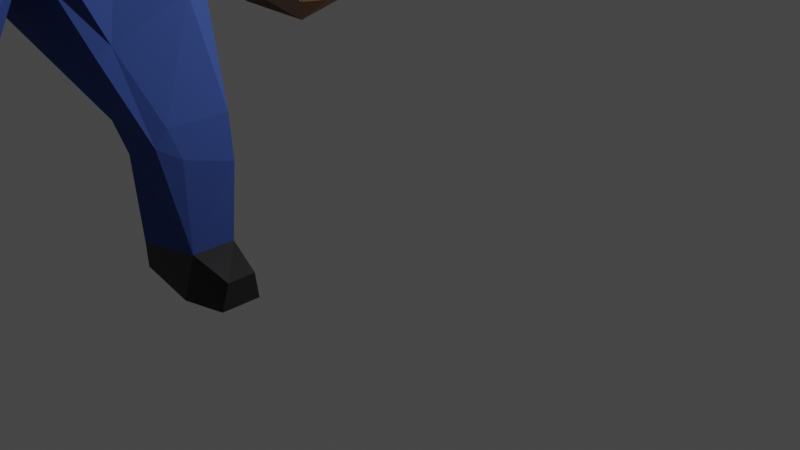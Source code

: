 # Source: Lumberman.blend  (saved by Blender 3.5.10; exported with 4.5.12 LTS)
import bpy
from mathutils import Matrix  # noqa: F401  (used for matrix-valued properties, if any)

bpy.ops.wm.read_factory_settings(use_empty=True)
scene = bpy.context.scene
scene.name = 'Scene'

# ---- collections
col_collection = bpy.data.collections.new('Collection'); scene.collection.children.link(col_collection)

# ---- materials (node trees are filled in below, after node groups)
mat_skin = bpy.data.materials.new('Skin')
mat_skin.alpha_threshold = 0.0
mat_skin.use_transparent_shadow = False
mat_skin.roughness = 0.5
mat_skin.line_color = (0.0, 0.0, 0.0, 1.0)
mat_red = bpy.data.materials.new('Red')
mat_red.alpha_threshold = 0.0
mat_red.use_transparent_shadow = False
mat_red.roughness = 0.5
mat_red.line_color = (0.0, 0.0, 0.0, 1.0)
mat_jeans = bpy.data.materials.new('Jeans')
mat_jeans.use_transparent_shadow = False
mat_leather = bpy.data.materials.new('leather')
mat_leather.use_transparent_shadow = False

# ---- material node trees
mat_skin.use_nodes = True; mat_skin.node_tree.nodes.clear()
_N = mat_skin.node_tree.nodes; _L = mat_skin.node_tree.links
n0 = _N.new('ShaderNodeOutputMaterial'); n0.name = 'Material Output'; n0.location = (300, 300)
n1 = _N.new('ShaderNodeBsdfPrincipled'); n1.name = 'Principled BSDF'; n1.location = (10, 300)
n1.distribution = 'GGX'
n1.subsurface_method = 'RANDOM_WALK_SKIN'
n1.inputs[0].default_value = (0.3672, 0.1737, 0.06964, 1.0)
n1.inputs[3].default_value = 1.45
n1.inputs[27].default_value = (0.0, 0.0, 0.0, 1.0)
n1.inputs[28].default_value = 1.0
_L.new(n1.outputs[0], n0.inputs[0])
n0.is_active_output = True
mat_red.use_nodes = True; mat_red.node_tree.nodes.clear()
_N = mat_red.node_tree.nodes; _L = mat_red.node_tree.links
n0 = _N.new('ShaderNodeOutputMaterial'); n0.name = 'Material Output'; n0.location = (300, 300)
n1 = _N.new('ShaderNodeBsdfPrincipled'); n1.name = 'Principled BSDF'; n1.location = (10, 300)
n1.distribution = 'GGX'
n1.subsurface_method = 'RANDOM_WALK_SKIN'
n1.inputs[0].default_value = (0.214, 0.015, 0.007604, 1.0)
n1.inputs[2].default_value = 1.0
n1.inputs[3].default_value = 1.45
n1.inputs[27].default_value = (0.0, 0.0, 0.0, 1.0)
n1.inputs[28].default_value = 1.0
_L.new(n1.outputs[0], n0.inputs[0])
n0.is_active_output = True
mat_jeans.use_nodes = True; mat_jeans.node_tree.nodes.clear()
_N = mat_jeans.node_tree.nodes; _L = mat_jeans.node_tree.links
n0 = _N.new('ShaderNodeBsdfPrincipled'); n0.name = 'Principled BSDF'; n0.location = (10, 300)
n0.distribution = 'GGX'
n0.subsurface_method = 'RANDOM_WALK_SKIN'
n0.inputs[0].default_value = (0.03937, 0.07794, 0.2957, 1.0)
n0.inputs[2].default_value = 1.0
n0.inputs[3].default_value = 1.45
n0.inputs[13].default_value = 0.3577
n0.inputs[27].default_value = (0.0, 0.0, 0.0, 1.0)
n0.inputs[28].default_value = 1.0
n1 = _N.new('ShaderNodeOutputMaterial'); n1.name = 'Material Output'; n1.location = (300, 300)
_L.new(n0.outputs[0], n1.inputs[0])
n1.is_active_output = True
mat_leather.use_nodes = True; mat_leather.node_tree.nodes.clear()
_N = mat_leather.node_tree.nodes; _L = mat_leather.node_tree.links
n0 = _N.new('ShaderNodeBsdfPrincipled'); n0.name = 'Principled BSDF'; n0.location = (10, 300)
n0.distribution = 'GGX'
n0.subsurface_method = 'RANDOM_WALK_SKIN'
n0.inputs[0].default_value = (0.01341, 0.01341, 0.01341, 1.0)
n0.inputs[3].default_value = 1.45
n0.inputs[27].default_value = (0.0, 0.0, 0.0, 1.0)
n0.inputs[28].default_value = 1.0
n1 = _N.new('ShaderNodeOutputMaterial'); n1.name = 'Material Output'; n1.location = (300, 300)
_L.new(n0.outputs[0], n1.inputs[0])
n1.is_active_output = True

# ---- world
world_world = bpy.data.worlds.new('World'); scene.world = world_world
world_world.use_nodes = True; world_world.node_tree.nodes.clear()
_N = world_world.node_tree.nodes; _L = world_world.node_tree.links
n0 = _N.new('ShaderNodeOutputWorld'); n0.name = 'World Output'; n0.location = (300, 300)
n1 = _N.new('ShaderNodeBackground'); n1.name = 'Background'; n1.location = (10, 300)
n1.inputs[0].default_value = (0.05088, 0.05088, 0.05088, 1.0)
_L.new(n1.outputs[0], n0.inputs[0])
n0.is_active_output = True
world_world.color = (0.05088, 0.05088, 0.05088)
world_world.use_sun_shadow = False
world_world.sun_shadow_jitter_overblur = 0.0

# ---- cameras
cam_camera = bpy.data.cameras.new('Camera')
cam_camera.clip_end = 100.0
cam_camera.ortho_scale = 7.314

# ---- lights
light_light = bpy.data.lights.new('Light', 'POINT')
light_light.transmission_factor = 0.0
light_light.energy = 1000.0
light_light.shadow_soft_size = 0.1
light_light.shadow_maximum_resolution = 0.006
light_light.use_absolute_resolution = True

# ---- meshes
me_cube_001 = bpy.data.meshes.new('Cube.001')
me_cube_001.from_pydata([(0.3561, 0.1455, 2.247), (0.6067, 0.2489, 1.95), (0.6067, 0.0, 1.859), (0.3561, -0.1455, 2.247), (0.6067, -0.2489, 1.95), (0.1953, 0.05562, 2.15), (-0.1518, 0.2301, 1.489), (0.4141, 2.384e-07, 1.817), (-0.1288, -0.002524, 1.436), (0.4279, 2.573, -3.113), (-0.4573, 2.573, -3.113), (-0.6422, 2.165, -3.389), (-0.6429, 2.38, -3.678), (0.6266, 2.399, -3.683), (-0.6416, 2.114, -3.586), (-0.361, 2.329, -3.875), (0.3141, 2.377, -3.906), (0.6335, 0.6357, 3.148), (-0.09861, 2.384e-07, 2.255), (-0.1918, 2.384e-07, 3.312), (0.6335, 0.5359, 3.559), (0.6335, 2.384e-07, 3.732), (0.5929, 2.384e-07, 2.565), (0.5929, 2.384e-07, 2.654), (0.4141, 2.384e-07, 2.565), (1.065, 2.384e-07, 3.312), (0.4141, 2.384e-07, 2.654), (0.4883, 0.1532, 2.043), (1.065, 2.384e-07, 2.411), (0.3112, 0.2692, 2.023), (0.1189, 0.3095, 2.247), (0.4278, 0.5356, 2.56), (0.5391, 0.5094, 2.406), (0.4161, 2.584, -3.115), (0.1289, 2.703, -3.13), (0.315, 2.81, -3.8), (0.315, 2.81, -3.8), (0.3147, 2.65, -3.839), (0.1317, 2.408, -3.115), (0.4016, 2.541, -3.114), (0.465, 2.178, -3.392), (0.6275, 2.283, -3.529), (0.5342, 2.204, -3.684), (0.4659, 2.127, -3.588), (-0.0678, 2.703, -3.127), (-0.4696, 2.563, -3.112), (-0.4887, 2.616, -3.738), (-0.1398, 2.81, -3.792), (-0.3617, 2.591, -3.827), (-0.2547, 2.402, -3.114), (-0.4573, 2.573, -3.113), (-0.5467, 2.286, -3.247), (0.5929, 2.384e-07, 1.817), (0.991, 0.2461, 1.722), (0.991, 2.384e-07, 1.633), (1.065, 2.384e-07, 1.711), (-0.01088, 0.282, 2.199), (0.07385, 0.313, 2.226), (-0.1918, 0.4772, 3.189), (-0.03738, 0.6357, 3.148), (-0.1918, 0.417, 3.435), (-0.03739, 0.5359, 3.559), (-0.03739, 2.384e-07, 3.732), (-0.1918, 2.384e-07, 3.57), (1.065, 0.3447, 2.408), (0.9105, 0.5094, 2.406), (0.9105, 0.6357, 3.148), (1.065, 0.4772, 3.189), (1.065, 2.384e-07, 3.57), (0.9105, 2.384e-07, 3.732), (1.065, 0.417, 3.435), (0.9105, 0.5359, 3.559), (0.991, 0.2461, 1.722), (1.065, 0.08897, 1.744), (0.1953, -0.2356, 2.15), (-0.1474, -0.2328, 1.495), (0.4279, -2.573, -3.113), (-0.4573, -2.573, -3.113), (-0.6422, -2.165, -3.389), (-0.6429, -2.38, -3.678), (0.6266, -2.399, -3.683), (-0.6416, -2.114, -3.586), (-0.361, -2.329, -3.875), (0.3141, -2.377, -3.906), (0.6335, -0.6357, 3.148), (0.6335, -0.5359, 3.559), (0.4883, -0.3332, 2.043), (0.3112, -0.2692, 2.023), (0.2588, -0.2814, 2.15), (0.4278, -0.5356, 2.56), (0.5391, -0.5094, 2.406), (0.4161, -2.584, -3.115), (0.1289, -2.703, -3.13), (0.315, -2.81, -3.8), (0.315, -2.81, -3.8), (0.3147, -2.65, -3.839), (0.1317, -2.408, -3.115), (0.4016, -2.541, -3.114), (0.465, -2.178, -3.392), (0.6275, -2.283, -3.529), (0.5342, -2.204, -3.684), (0.4659, -2.127, -3.588), (-0.0678, -2.703, -3.127), (-0.4696, -2.563, -3.112), (-0.4887, -2.616, -3.738), (-0.1398, -2.81, -3.792), (-0.3617, -2.591, -3.827), (-0.2547, -2.402, -3.114), (-0.4573, -2.573, -3.113), (-0.5467, -2.286, -3.247), (0.991, -0.2461, 1.722), (-0.0687, -0.1489, 2.277), (0.01601, -0.3175, 2.24), (0.002789, -0.5325, 1.617), (0.1318, -0.3144, 1.743), (-0.1918, -0.4772, 3.189), (-0.03738, -0.6357, 3.148), (-0.1918, -0.417, 3.435), (-0.03739, -0.5359, 3.559), (1.065, -0.3447, 2.408), (0.9105, -0.5094, 2.406), (0.9105, -0.6357, 3.148), (1.065, -0.4772, 3.189), (1.065, -0.417, 3.435), (0.9105, -0.5359, 3.559), (0.991, -0.2461, 1.722), (1.065, -0.08897, 1.744), (0.6483, 0.8059, 1.217), (-0.8328, 0.8059, 1.217), (-0.9891, 1.263, -0.1324), (0.6483, 4.768e-07, 0.8516), (-0.8328, 4.768e-07, 0.8516), (0.9812, 4.768e-07, -0.2638), (0.9065, 1.399, 0.09375), (-0.9891, 4.768e-07, -0.2465), (0.6483, 0.773, -1.281), (-0.6519, 0.7731, -1.281), (-0.6519, 4.768e-07, -1.064), (0.6483, 4.768e-07, -1.064), (0.3561, 0.1455, 2.247), (-0.524, 0.2762, 1.765), (0.4238, 4.768e-07, 2.133), (-0.4955, 4.768e-07, 1.671), (0.6483, 0.7131, -2.265), (-0.8894, 0.7166, -2.265), (-0.8894, 4.768e-07, -2.014), (0.7757, 4.768e-07, -2.014), (0.6468, 4.768e-07, -2.927), (-0.8637, 4.768e-07, -2.926), (-0.8894, 4.768e-07, -2.725), (0.7757, 4.768e-07, -2.725), (-0.6521, 1.11, -3.396), (0.6363, 0.5023, -3.65), (-0.6567, 0.504, -3.652), (0.775, 1.301, -4.287), (0.7693, 0.7823, -4.279), (0.6544, 0.8626, -5.754), (0.6544, 1.391, -5.757), (-0.03931, 1.384, -5.745), (-0.02535, 0.9613, -5.762), (-0.23, 1.247, 1.78), (0.6483, 2.008, 0.1961), (-0.7202, 2.008, 0.1961), (-0.07126, 1.299, -4.34), (0.6464, 1.124, -3.394), (0.7834, 1.319, -4.679), (0.1502, 1.302, -4.716), (0.6952, 2.397, -0.9025), (-0.7331, 2.445, -0.8773), (0.7513, 2.516, -1.593), (-0.7193, 2.564, -1.568), (0.4821, 2.471, -3.168), (-0.468, 2.632, -3.186), (-0.1395, 0.7798, -4.301), (0.6483, 0.6505, 3.109), (-0.1962, 4.768e-07, 3.128), (0.6297, 0.6361, 3.694), (1.09, 4.768e-07, 3.217), (1.01, 0.9594, -5.749), (1.01, 1.306, -5.751), (0.5537, 2.608, -0.8801), (0.2912, 2.751, -0.8801), (0.4417, 1.149, 1.655), (0.2132, 1.247, 1.78), (0.1059, 0.3346, 2.252), (0.1726, 2.365, 1.004), (0.4116, 2.228, 0.8986), (0.5661, 2.934, -1.589), (0.3305, 3.097, -1.596), (0.4258, 2.644, -3.187), (0.1319, 2.766, -3.203), (0.2708, 1.723, -0.6051), (0.4864, 1.786, -0.443), (0.52, 1.686, -0.3847), (0.4301, 1.666, -0.6294), (0.1345, 2.327, -3.178), (0.4552, 2.438, -3.168), (0.3008, 1.894, -1.064), (0.5726, 2.123, -1.061), (0.3349, 1.795, -1.786), (0.5869, 2.036, -1.758), (-0.1876, 2.75, -0.8732), (-0.5586, 2.575, -0.8742), (-0.1474, 2.369, 1.017), (-0.4822, 2.231, 0.7049), (-0.4382, 2.155, 1.053), (-0.3507, 2.184, 1.152), (-0.2213, 3.097, -1.588), (-0.5553, 2.887, -1.578), (-0.06938, 2.766, -3.2), (-0.4805, 2.623, -3.185), (-0.5887, 1.776, -0.2691), (-0.1951, 1.741, -0.4945), (0.4321, 1.116, -1.548), (0.4316, 1.301, -1.192), (0.5234, 1.014, -1.327), (-0.1934, 1.29, -1.19), (-0.5397, 1.04, -1.489), (-0.7338, 2.096, -1.733), (-0.5266, 1.759, -1.802), (-0.7331, 2.243, -0.9148), (-0.4575, 1.911, -0.9527), (-0.2759, 2.294, -3.196), (-0.483, 2.606, -3.204), (-0.1579, 0.9311, 2.04), (-0.1644, 0.566, 2.074), (-0.1962, 0.4883, 3.15), (-0.03825, 0.6505, 3.109), (-0.1962, 0.4267, 3.515), (-0.03826, 0.5483, 3.642), (-0.1962, 4.768e-07, 3.653), (0.9317, 0.6505, 3.109), (1.09, 0.4883, 3.15), (1.09, 4.768e-07, 3.653), (0.9396, 4.768e-07, 3.896), (1.09, 0.4267, 3.515), (0.9317, 0.5483, 3.642), (0.8465, 4.768e-07, 3.956), (0.6424, 0.201, 3.96), (0.6626, 4.768e-07, 3.996), (0.5971, 0.161, 3.978), (0.1636, 4.768e-07, 4.015), (0.1141, 4.768e-07, 4.008), (-0.03826, 0.1302, 3.905), (-0.1041, 4.768e-07, 3.848), (0.709, 0.7425, -1.782), (0.7927, 4.768e-07, -1.76), (-0.7632, 0.7466, -1.742), (-0.8058, 4.768e-07, -1.679), (0.7509, 4.768e-07, -1.441), (0.709, 0.7603, -1.489), (-0.6941, 0.7631, -1.456), (-0.7421, 4.768e-07, -1.425), (0.003161, 0.2809, 2.288), (-0.1762, 4.768e-07, 2.361), (0.6808, 0.638, 3.021), (-0.1636, 4.768e-07, 3.04), (1.122, 4.768e-07, 3.129), (-0.1636, 0.4758, 3.063), (-0.005662, 0.638, 3.021), (0.9643, 0.638, 3.021), (1.122, 0.4758, 3.063), (-0.1968, 0.559, 3.14), (-0.0388, 0.7212, 3.098), (0.9311, 0.7212, 3.098), (1.089, 0.559, 3.14), (-0.1968, 4.768e-07, 3.118), (0.6477, 0.7212, 3.098), (1.089, 4.768e-07, 3.207), (-0.1642, 0.5465, 3.052), (-0.006209, 0.7087, 3.011), (0.9637, 0.7087, 3.011), (1.122, 0.5465, 3.052), (-0.1642, 4.768e-07, 3.03), (0.6803, 0.7087, 3.011), (1.122, 4.768e-07, 3.119), (0.6483, -0.8059, 1.217), (-0.8328, -0.8059, 1.217), (-0.9891, -1.263, -0.1324), (0.9065, -1.399, 0.09375), (0.6483, -0.773, -1.281), (-0.6519, -0.7731, -1.281), (0.3561, -0.1455, 2.247), (-0.524, -0.2762, 1.765), (0.6483, -0.7131, -2.265), (-0.8894, -0.7166, -2.265), (-0.6521, -1.11, -3.396), (0.6363, -0.5023, -3.65), (-0.6567, -0.504, -3.652), (0.775, -1.301, -4.287), (0.7693, -0.7823, -4.279), (0.6544, -0.8626, -5.754), (0.6544, -1.391, -5.757), (-0.03931, -1.384, -5.745), (-0.02535, -0.9613, -5.762), (-0.23, -1.247, 1.78), (0.6483, -2.008, 0.1961), (-0.7202, -2.008, 0.1961), (-0.07126, -1.299, -4.34), (0.6464, -1.124, -3.394), (0.7834, -1.319, -4.679), (0.1502, -1.302, -4.716), (0.6952, -2.397, -0.9025), (-0.7331, -2.445, -0.8773), (0.7513, -2.516, -1.593), (-0.7193, -2.564, -1.568), (0.4821, -2.471, -3.168), (-0.468, -2.632, -3.186), (-0.1395, -0.7798, -4.301), (0.6483, -0.6505, 3.109), (0.6297, -0.6361, 3.694), (1.01, -0.9594, -5.749), (1.01, -1.306, -5.751), (0.5537, -2.608, -0.8801), (0.2912, -2.751, -0.8801), (0.4417, -1.149, 1.655), (0.2132, -1.247, 1.78), (0.1059, -0.3346, 2.252), (0.1726, -2.365, 1.004), (0.4116, -2.228, 0.8986), (0.5661, -2.934, -1.589), (0.3305, -3.097, -1.596), (0.4258, -2.644, -3.187), (0.1319, -2.766, -3.203), (0.2708, -1.723, -0.6051), (0.4864, -1.786, -0.443), (0.52, -1.686, -0.3847), (0.4301, -1.666, -0.6294), (0.1345, -2.327, -3.178), (0.4552, -2.438, -3.168), (0.3008, -1.894, -1.064), (0.5726, -2.123, -1.061), (0.3349, -1.795, -1.786), (0.5869, -2.036, -1.758), (-0.1876, -2.75, -0.8732), (-0.5586, -2.575, -0.8742), (-0.1474, -2.369, 1.017), (-0.4822, -2.231, 0.7049), (-0.4382, -2.155, 1.053), (-0.3507, -2.184, 1.152), (-0.2213, -3.097, -1.588), (-0.5553, -2.887, -1.578), (-0.06938, -2.766, -3.2), (-0.4805, -2.623, -3.185), (-0.5887, -1.776, -0.2691), (-0.1951, -1.741, -0.4945), (0.4321, -1.116, -1.548), (0.4316, -1.301, -1.192), (0.5234, -1.014, -1.327), (-0.1934, -1.29, -1.19), (-0.5397, -1.04, -1.489), (-0.7338, -2.096, -1.733), (-0.5266, -1.759, -1.802), (-0.7331, -2.243, -0.9148), (-0.4575, -1.911, -0.9527), (-0.2759, -2.294, -3.196), (-0.483, -2.606, -3.204), (-0.1579, -0.9311, 2.04), (-0.1644, -0.566, 2.074), (-0.1962, -0.4883, 3.15), (-0.03825, -0.6505, 3.109), (-0.1962, -0.4267, 3.515), (-0.03826, -0.5483, 3.642), (0.9317, -0.6505, 3.109), (1.09, -0.4883, 3.15), (1.09, -0.4267, 3.515), (0.9317, -0.5483, 3.642), (0.6424, -0.201, 3.96), (0.5971, -0.161, 3.978), (-0.03826, -0.1302, 3.905), (0.709, -0.7425, -1.782), (-0.7632, -0.7466, -1.742), (0.709, -0.7603, -1.489), (-0.6941, -0.7631, -1.456), (0.003161, -0.2809, 2.288), (0.6808, -0.638, 3.021), (-0.1636, -0.4758, 3.063), (-0.005662, -0.638, 3.021), (0.9643, -0.638, 3.021), (1.122, -0.4758, 3.063), (-0.1968, -0.559, 3.14), (-0.0388, -0.7212, 3.098), (0.9311, -0.7212, 3.098), (1.089, -0.559, 3.14), (0.6477, -0.7212, 3.098), (-0.1642, -0.5465, 3.052), (-0.006209, -0.7087, 3.011), (0.9637, -0.7087, 3.011), (1.122, -0.5465, 3.052), (0.6803, -0.7087, 3.011), (0.6483, 0.7131, -2.265), (-0.8894, 0.7166, -2.265), (-0.8894, 0.0, -2.014), (0.7757, 0.0, -2.014), (0.6468, 0.0, -2.927), (-0.8637, 0.0, -2.926), (-0.8894, 0.0, -2.725), (0.7757, 0.0, -2.725), (0.5152, 1.46, -4.416), (-0.6521, 1.11, -3.396), (0.6363, 0.5023, -3.65), (-0.6567, 0.504, -3.652), (0.775, 1.301, -4.287), (0.7693, 0.7823, -4.279), (0.07998, 0.8425, -4.7), (0.1861, 1.389, -5.244), (0.4574, 1.412, -5.234), (-9.871e-05, 1.312, -5.553), (-0.4797, 0.9875, -2.002), (0.4304, 1.329, -2.794), (-0.4114, 1.314, -2.792), (0.4321, 0.9142, -2.054), (-0.07126, 1.299, -4.34), (0.6464, 1.124, -3.394), (0.1628, 1.435, -4.46), (0.7834, 1.319, -4.679), (0.662, 1.341, -5.396), (0.1502, 1.302, -4.716), (0.6335, 0.3709, -3.695), (-0.6622, 0.3728, -3.697), (0.7482, 0.6852, -4.414), (-0.1395, 0.7798, -4.301), (0.008265, 0.7801, -4.439), (0.1273, 0.8836, -4.719), (0.7746, 0.8839, -4.546), (-0.05921, 0.971, -5.556), (0.6728, 0.9573, -5.384), (0.4321, 1.015, -1.801), (-0.5472, 0.9695, -1.77), (0.709, 0.7425, -1.782), (0.7927, 0.0, -1.76), (-0.7632, 0.7466, -1.742), (-0.8058, 0.0, -1.679), (0.6483, -0.7131, -2.265), (-0.8894, -0.7166, -2.265), (0.5152, -1.46, -4.416), (-0.6521, -1.11, -3.396), (0.6363, -0.5023, -3.65), (-0.6567, -0.504, -3.652), (0.775, -1.301, -4.287), (0.7693, -0.7823, -4.279), (0.07998, -0.8425, -4.7), (0.1861, -1.389, -5.244), (0.4574, -1.412, -5.234), (-9.871e-05, -1.312, -5.553), (-0.4797, -0.9875, -2.002), (0.4304, -1.329, -2.794), (-0.4114, -1.314, -2.792), (0.4321, -0.9142, -2.054), (-0.07126, -1.299, -4.34), (0.6464, -1.124, -3.394), (0.1628, -1.435, -4.46), (0.7834, -1.319, -4.679), (0.662, -1.341, -5.396), (0.1502, -1.302, -4.716), (0.6335, -0.3709, -3.695), (-0.6622, -0.3728, -3.697), (0.7482, -0.6852, -4.414), (-0.1395, -0.7798, -4.301), (0.008265, -0.7801, -4.439), (0.1273, -0.8836, -4.719), (0.7746, -0.8839, -4.546), (-0.05921, -0.971, -5.556), (0.6728, -0.9573, -5.384), (0.4321, -1.015, -1.801), (-0.5472, -0.9695, -1.77), (0.709, -0.7425, -1.782), (-0.7632, -0.7466, -1.742), (0.6544, 0.8626, -5.754), (-9.871e-05, 1.312, -5.553), (0.6544, 1.391, -5.757), (-0.03931, 1.384, -5.745), (-0.02535, 0.9613, -5.762), (0.662, 1.341, -5.396), (-0.05921, 0.971, -5.556), (0.6728, 0.9573, -5.384), (1.01, 0.9594, -5.749), (1.017, 1.028, -5.52), (1.015, 1.273, -5.515), (1.01, 1.306, -5.751), (0.4321, 1.116, -1.548), (-0.5397, 1.04, -1.489), (0.4321, 1.015, -1.801), (-0.5472, 0.9695, -1.77), (0.709, 0.7425, -1.782), (0.7927, 0.0, -1.76), (-0.7632, 0.7466, -1.742), (-0.8058, 0.0, -1.679), (0.7509, 0.0, -1.441), (0.709, 0.7603, -1.489), (-0.6941, 0.7631, -1.456), (-0.7421, 0.0, -1.425), (0.6544, -0.8626, -5.754), (-9.871e-05, -1.312, -5.553), (0.6544, -1.391, -5.757), (-0.03931, -1.384, -5.745), (-0.02535, -0.9613, -5.762), (0.662, -1.341, -5.396), (-0.05921, -0.971, -5.556), (0.6728, -0.9573, -5.384), (1.01, -0.9594, -5.749), (1.017, -1.028, -5.52), (1.015, -1.273, -5.515), (1.01, -1.306, -5.751), (0.4321, -1.116, -1.548), (-0.5397, -1.04, -1.489), (0.4321, -1.015, -1.801), (-0.5472, -0.9695, -1.77), (0.709, -0.7425, -1.782), (-0.7632, -0.7466, -1.742), (0.709, -0.7603, -1.489), (-0.6941, -0.7631, -1.456)], [(1, 2), (0, 1), (4, 2), (3, 4), (8, 6), (6, 5), (75, 74), (246, 146), (150, 147), (147, 148), (148, 149), (249, 246), (145, 248), (248, 252)], [(7, 5, 26, 24), (10, 45, 46, 12), (20, 61, 62, 21), (5, 29, 32, 65, 72, 53, 27), (40, 11, 14, 43), (9, 39, 41, 13), (33, 9, 13, 35), (48, 46, 12, 15), (13, 41, 42, 16), (51, 50, 10, 12, 11), (38, 49, 51, 11, 40), (10, 9, 13, 12), (44, 34, 36, 47), (15, 16, 42, 43, 14), (11, 12, 15, 14), (15, 12, 46, 48, 47, 36, 35, 13, 16), (12, 13, 16, 15), (13, 35, 37, 16), (25, 67, 70, 68), (32, 31, 17, 66, 65), (56, 18, 19, 58), (31, 30, 57, 59, 17), (28, 64, 67, 25), (58, 19, 63, 60), (17, 59, 61, 20), (55, 73, 64, 28), (17, 20, 71, 66), (20, 21, 69, 71), (72, 73, 55, 54, 53), (37, 36, 47, 48, 15, 14, 16), (29, 30, 31, 32), (35, 36, 37), (33, 36, 35, 34), (38, 40, 41, 39), (42, 41, 40, 43), (46, 47, 48), (46, 45, 44, 47), (49, 50, 51), (24, 26, 23, 22), (52, 27, 53, 54), (56, 58, 59, 57), (62, 61, 60, 63), (58, 60, 61, 59), (65, 66, 67, 64), (71, 69, 68, 70), (70, 67, 66, 71), (72, 65, 64, 73), (27, 52, 22, 23), (5, 27, 23, 26), (7, 24, 26, 74), (77, 79, 104, 103), (85, 21, 62, 118), (74, 86, 110, 125, 120, 90, 87), (98, 101, 81, 78), (76, 80, 99, 97), (91, 93, 80, 76), (106, 82, 79, 104), (80, 83, 100, 99), (109, 78, 79, 77, 108), (96, 98, 78, 109, 107), (77, 79, 80, 76), (102, 105, 94, 92), (82, 81, 101, 100, 83), (78, 81, 82, 79), (82, 83, 80, 93, 94, 105, 106, 104, 79), (79, 82, 83, 80), (80, 83, 95, 93), (25, 68, 123, 122), (90, 120, 121, 84, 89), (111, 115, 19, 18), (75, 114, 111, 18, 8), (89, 84, 116, 112, 88), (28, 25, 122, 119), (115, 117, 63, 19), (84, 85, 118, 116), (55, 28, 119, 126), (84, 121, 124, 85), (85, 124, 69, 21), (125, 110, 54, 55, 126), (95, 83, 81, 82, 106, 105, 94), (87, 90, 89, 88), (93, 95, 94), (91, 92, 93, 94), (96, 97, 99, 98), (100, 101, 98, 99), (104, 106, 105), (104, 105, 102, 103), (107, 109, 108), (52, 54, 110, 86), (111, 114, 113, 112), (111, 112, 116, 115), (62, 63, 117, 118), (115, 116, 118, 117), (120, 119, 122, 121), (124, 123, 68, 69), (123, 124, 121, 122), (125, 126, 119, 120), (86, 23, 22, 52), (74, 26, 23, 86), (134, 131, 128, 129), (170, 208, 210, 172), (133, 127, 130, 132), (132, 134, 137, 138), (135, 138, 249, 250), (133, 132, 138, 135), (134, 129, 136, 137), (129, 133, 135, 136), (130, 127, 139, 141), (128, 131, 142, 140), (137, 136, 251, 252), (136, 135, 250, 245, 143, 144, 247, 251), (144, 143, 164, 151), (152, 153, 173, 155), (163, 154, 165, 166), (158, 157, 156, 159), (139, 127, 182, 184), (160, 183, 185, 203, 206), (182, 127, 186), (194, 193, 133, 135, 215, 214), (197, 221, 219, 199), (128, 140, 225, 224, 160), (129, 128, 205, 204, 162), (211, 162, 168, 220), (129, 162, 211), (128, 160, 206, 205), (161, 192, 198, 167), (129, 211, 217, 136), (169, 200, 196, 171), (136, 217, 251), (201, 181, 188, 207), (180, 167, 169, 187), (168, 202, 208, 170), (199, 219, 222, 195), (218, 170, 172, 223), (162, 161, 167, 168), (191, 212, 221, 197), (161, 133, 193, 192), (220, 168, 170, 218), (167, 198, 200, 169), (207, 188, 190, 209), (167, 168, 170, 169), (186, 161, 167, 180), (128, 127, 186, 185, 203, 206, 205), (170, 169, 171, 172), (187, 169, 171, 189), (177, 232, 235, 233), (226, 175, 230, 228), (174, 227, 229, 176), (174, 176, 236, 231), (127, 133, 161, 186), (156, 157, 179, 178), (181, 185, 186, 180), (185, 183, 182, 186), (180, 187, 188, 181), (187, 189, 190, 188), (162, 204, 202, 168), (191, 192, 193, 194), (191, 197, 198, 192), (197, 199, 200, 198), (196, 200, 199, 195), (203, 204, 205, 206), (202, 204, 203, 201), (201, 207, 208, 202), (207, 209, 210, 208), (203, 185, 181, 201), (213, 214, 215), (212, 216, 217, 211), (213, 217, 216, 214), (221, 212, 211, 220), (219, 221, 220, 218), (222, 219, 218, 223), (212, 191, 194, 214, 216), (176, 229, 243, 242, 241, 240, 238), (226, 228, 229, 227), (236, 234, 233, 235), (235, 232, 231, 236), (176, 238, 237, 234, 236), (239, 240, 241), (237, 238, 240, 239), (242, 243, 244), (244, 243, 229, 228, 230), (140, 139, 184, 225), (225, 184, 224), (183, 160, 224, 184), (184, 182, 183), (250, 213, 215, 135), (254, 253, 140, 142), (253, 140, 225), (225, 184, 253), (227, 174, 267, 263), (226, 227, 263, 262), (175, 226, 262, 266), (260, 255, 274, 271), (257, 261, 272, 275), (231, 232, 265, 264), (267, 264, 271, 274), (263, 267, 274, 270), (262, 263, 270, 269), (265, 268, 275, 272), (264, 265, 272, 271), (266, 262, 269, 273), (259, 258, 269, 270), (261, 260, 271, 272), (232, 177, 268, 265), (258, 256, 273, 269), (174, 231, 264, 267), (255, 259, 270, 274), (134, 278, 277, 131), (305, 307, 343, 341), (279, 132, 130, 276), (280, 372, 249, 138), (279, 280, 138, 132), (134, 137, 281, 278), (278, 281, 280, 279), (130, 141, 282, 276), (277, 283, 142, 131), (137, 252, 373, 281), (281, 373, 371, 285, 284, 370, 372, 280), (285, 286, 299, 284), (287, 290, 308, 288), (298, 301, 300, 289), (293, 294, 291, 292), (282, 317, 315, 276), (295, 339, 336, 318, 316), (315, 319, 276), (327, 347, 348, 280, 279, 326), (330, 332, 352, 354), (277, 295, 357, 358, 283), (278, 297, 337, 338, 277), (344, 353, 303, 297), (278, 344, 297), (277, 338, 339, 295), (296, 302, 331, 325), (278, 281, 350, 344), (304, 306, 329, 333), (281, 373, 350), (334, 340, 321, 314), (313, 320, 304, 302), (303, 305, 341, 335), (332, 328, 355, 352), (351, 356, 307, 305), (297, 303, 302, 296), (324, 330, 354, 345), (296, 325, 326, 279), (353, 351, 305, 303), (302, 304, 333, 331), (340, 342, 323, 321), (302, 304, 305, 303), (319, 313, 302, 296), (277, 338, 339, 336, 318, 319, 276), (305, 307, 306, 304), (320, 322, 306, 304), (177, 233, 365, 364), (359, 361, 230, 175), (309, 310, 362, 360), (309, 363, 366, 310), (276, 319, 296, 279), (291, 311, 312, 292), (314, 313, 319, 318), (318, 319, 315, 316), (313, 314, 321, 320), (320, 321, 323, 322), (297, 303, 335, 337), (324, 327, 326, 325), (324, 325, 331, 330), (330, 331, 333, 332), (329, 328, 332, 333), (336, 339, 338, 337), (335, 334, 336, 337), (334, 335, 341, 340), (340, 341, 343, 342), (336, 334, 314, 318), (346, 348, 347), (345, 344, 350, 349), (346, 347, 349, 350), (354, 353, 344, 345), (352, 351, 353, 354), (355, 356, 351, 352), (345, 349, 347, 327, 324), (310, 367, 368, 241, 242, 369, 362), (359, 360, 362, 361), (366, 365, 233, 234), (365, 366, 363, 364), (310, 366, 234, 237, 367), (239, 241, 368), (237, 239, 368, 367), (242, 244, 369), (244, 230, 361, 362, 369), (283, 358, 317, 282), (358, 357, 317), (316, 317, 357, 295), (317, 316, 315), (372, 280, 348, 346), (254, 142, 283, 374), (374, 358, 283), (358, 374, 317), (360, 381, 384, 309), (359, 380, 381, 360), (175, 266, 380, 359), (378, 387, 389, 375), (257, 275, 388, 379), (363, 382, 383, 364), (384, 389, 387, 382), (381, 386, 389, 384), (380, 385, 386, 381), (383, 388, 275, 268), (382, 387, 388, 383), (266, 273, 385, 380), (377, 386, 385, 376), (379, 388, 387, 378), (364, 383, 268, 177), (376, 385, 273, 256), (309, 384, 382, 363), (375, 389, 386, 377), (392, 391, 396), (394, 395, 419, 418), (400, 397, 394, 418), (390, 393, 397), (413, 400, 403, 402), (390, 397, 400, 413), (396, 391, 399, 401), (421, 412, 417, 423), (401, 399, 412, 421), (399, 413, 402, 412), (415, 424, 426, 416), (402, 403, 424, 415), (403, 421, 423, 424), (423, 417, 407, 425), (417, 415, 416, 407), (428, 427, 411, 408), (409, 413, 402, 398), (405, 406, 416, 407), (408, 411, 409, 410), (411, 390, 413, 409), (391, 408, 410, 399), (399, 410, 414, 412), (410, 409, 398, 414), (398, 415, 416, 406), (414, 398, 406, 405), (417, 414, 405, 407), (398, 402, 415), (412, 414, 417), (419, 401, 421, 422), (396, 401, 419, 395), (422, 420, 404), (400, 418, 420, 403), (418, 419, 422, 420), (424, 423, 425, 426), (403, 420, 424), (423, 421, 422, 404), (420, 424, 426), (429, 430, 393, 390), (427, 429, 390, 411), (432, 431, 391, 392), (431, 428, 408, 391), (404, 420, 426, 425), (423, 404, 425), (392, 396, 434), (394, 455, 456, 395), (437, 455, 394, 397), (433, 397, 393), (450, 439, 440, 437), (433, 450, 437, 397), (396, 438, 436, 434), (458, 460, 454, 449), (438, 458, 449, 436), (436, 449, 439, 450), (452, 453, 463, 461), (439, 452, 461, 440), (440, 461, 460, 458), (460, 462, 444, 454), (454, 444, 453, 452), (465, 445, 448, 464), (446, 435, 439, 450), (442, 444, 453, 443), (445, 447, 446, 448), (448, 446, 450, 433), (434, 436, 447, 445), (436, 449, 451, 447), (447, 451, 435, 446), (435, 443, 453, 452), (451, 442, 443, 435), (454, 444, 442, 451), (435, 452, 439), (449, 454, 451), (456, 459, 458, 438), (396, 395, 456, 438), (459, 441, 457), (437, 440, 457, 455), (455, 457, 459, 456), (461, 463, 462, 460), (440, 461, 457), (460, 441, 459, 458), (457, 463, 461), (466, 433, 393, 430), (464, 448, 433, 466), (432, 392, 434, 467), (467, 434, 445, 465), (441, 462, 463, 457), (460, 462, 441), (475, 474, 472, 468), (474, 469, 471, 472), (469, 473, 470, 471), (473, 475, 477, 478), (478, 477, 476, 479), (475, 468, 476, 477), (470, 473, 478, 479), (480, 489, 484, 482), (481, 480, 482, 483), (489, 488, 485, 484), (491, 490, 486, 487), (490, 481, 483, 486), (499, 492, 496, 498), (498, 496, 495, 493), (493, 495, 494, 497), (497, 502, 501, 499), (502, 503, 500, 501), (499, 501, 500, 492), (494, 503, 502, 497), (504, 506, 508, 510), (505, 507, 506, 504), (510, 508, 485, 488), (491, 487, 509, 511), (511, 509, 507, 505)])
me_cube_001.polygons.foreach_set('material_index', [0, 0, 0, 0, 0, 0, 0, 0, 0, 0, 0, 0, 0, 0, 0, 0, 0, 0, 0, 0, 0, 0, 0, 0, 0, 0, 0, 0, 0, 0, 0, 0, 0, 0, 0, 0, 0, 0, 0, 0, 0, 0, 0, 0, 0, 0, 0, 0, 0, 0, 0, 0, 0, 0, 0, 0, 0, 0, 0, 0, 0, 0, 0, 0, 0, 0, 0, 0, 0, 0, 0, 0, 0, 0, 0, 0, 0, 0, 0, 0, 0, 0, 0, 0, 0, 0, 0, 0, 0, 0, 0, 0, 0, 0, 0, 0, 0, 0, 0, 1, 1, 1, 1, 1, 1, 1, 1, 1, 1, 1, 1, 2, 2, 2, 3, 1, 1, 1, 1, 1, 1, 1, 1, 1, 1, 1, 1, 1, 1, 1, 1, 1, 1, 1, 1, 1, 1, 1, 1, 1, 1, 1, 1, 1, 1, 1, 1, 1, 1, 1, 3, 1, 1, 1, 1, 1, 1, 1, 1, 1, 1, 1, 1, 1, 1, 1, 1, 1, 1, 1, 1, 1, 1, 1, 1, 1, 1, 1, 1, 1, 1, 1, 1, 1, 1, 1, 1, 1, 1, 1, 1, 1, 1, 1, 1, 1, 1, 1, 1, 1, 1, 1, 1, 1, 1, 1, 1, 1, 1, 1, 1, 1, 1, 1, 1, 1, 1, 1, 2, 2, 2, 3, 1, 1, 1, 1, 1, 1, 1, 1, 1, 1, 1, 1, 1, 1, 1, 1, 1, 1, 1, 1, 1, 1, 1, 1, 1, 1, 1, 1, 1, 1, 1, 1, 1, 1, 1, 3, 1, 1, 1, 1, 1, 1, 1, 1, 1, 1, 1, 1, 1, 1, 1, 1, 1, 1, 1, 1, 1, 1, 1, 1, 1, 1, 1, 1, 1, 1, 1, 1, 1, 1, 1, 1, 1, 1, 1, 1, 1, 1, 1, 1, 1, 1, 1, 1, 1, 1, 1, 1, 1, 1, 1, 1, 2, 2, 2, 2, 2, 2, 2, 2, 2, 2, 2, 2, 2, 2, 2, 2, 2, 2, 2, 2, 2, 2, 2, 2, 2, 2, 2, 2, 2, 2, 2, 2, 2, 2, 2, 2, 2, 2, 2, 2, 2, 2, 2, 2, 2, 2, 2, 2, 2, 2, 2, 2, 2, 2, 2, 2, 2, 2, 2, 2, 2, 2, 2, 2, 2, 2, 2, 2, 2, 2, 2, 2, 2, 2, 2, 2, 2, 2, 2, 2, 2, 2, 2, 2, 2, 2, 3, 3, 3, 3, 3, 3, 3, 3, 3, 3, 3, 3, 3, 3, 3, 3, 3, 3, 3, 3, 3, 3, 3, 3])
_uv = me_cube_001.uv_layers.new(name='UVMap')
_uv.uv.foreach_set('vector', [0.625, 0.625, 0.625, 0.5, 0.625, 0.5, 0.625, 0.625, 0.375, 0.25, 0.3632, 0.25, 0.5124, 0.25, 0.375, 0.25, 0.625, 0.5, 0.8282, 0.5, 0.8282, 0.625, 0.625, 0.625, 0.625, 0.5, 0.625, 0.5, 0.625, 0.5, 0.625, 0.5, 0.625, 0.5, 0.625, 0.5, 0.625, 0.5, 0.375, 0.4679, 0.375, 0.25, 0.375, 0.25, 0.375, 0.4679, 0.375, 0.5, 0.375, 0.5, 0.375, 0.5, 0.375, 0.5, 0.3971, 0.5, 0.375, 0.5, 0.375, 0.5, 0.625, 0.5, 0.5113, 0.25, 0.5124, 0.25, 0.375, 0.25, 0.375, 0.25, 0.375, 0.5, 0.375, 0.5, 0.375, 0.5, 0.375, 0.5, 0.375, 0.25, 0.375, 0.25, 0.375, 0.25, 0.375, 0.25, 0.375, 0.25, 0.375, 0.4459, 0.375, 0.3173, 0.375, 0.25, 0.375, 0.25, 0.375, 0.4679, 0.375, 0.25, 0.375, 0.5, 0.375, 0.5, 0.375, 0.25, 0.625, 0.3452, 0.625, 0.4293, 0.625, 0.5, 0.625, 0.3321, 0.375, 0.25, 0.375, 0.5, 0.375, 0.5, 0.375, 0.4679, 0.375, 0.25, 0.375, 0.25, 0.375, 0.25, 0.375, 0.25, 0.375, 0.25, 0.375, 0.25, 0.375, 0.25, 0.5124, 0.25, 0.4973, 0.2771, 0.625, 0.3321, 0.625, 0.5, 0.625, 0.5, 0.375, 0.5, 0.375, 0.5, 0.375, 0.25, 0.375, 0.5, 0.375, 0.5, 0.375, 0.25, 0.375, 0.5, 0.625, 0.5, 0.5325, 0.5, 0.375, 0.5, 0.625, 0.625, 0.625, 0.5312, 0.625, 0.5337, 0.625, 0.625, 0.625, 0.5, 0.625, 0.5, 0.625, 0.5, 0.625, 0.5, 0.625, 0.5, 0.625, 0.2139, 0.625, 0.125, 0.625, 0.125, 0.625, 0.2188, 0.625, 0.5, 0.6942, 0.5, 0.8105, 0.5, 0.8282, 0.5, 0.625, 0.5, 0.625, 0.625, 0.625, 0.5404, 0.625, 0.5312, 0.625, 0.625, 0.625, 0.2188, 0.625, 0.125, 0.625, 0.125, 0.625, 0.2163, 0.625, 0.5, 0.8282, 0.5, 0.8282, 0.5, 0.625, 0.5, 0.625, 0.625, 0.625, 0.5855, 0.625, 0.5404, 0.625, 0.625, 0.625, 0.5, 0.625, 0.5, 0.625, 0.5, 0.625, 0.5, 0.625, 0.5, 0.625, 0.625, 0.625, 0.625, 0.625, 0.5, 0.625, 0.5, 0.625, 0.5855, 0.625, 0.625, 0.625, 0.625, 0.625, 0.5, 0.5325, 0.5, 0.625, 0.5, 0.625, 0.3321, 0.5113, 0.25, 0.375, 0.25, 0.375, 0.25, 0.375, 0.5, 0.625, 0.5, 0.625, 0.5, 0.625, 0.5, 0.625, 0.5, 0.625, 0.5, 0.625, 0.5, 0.625, 0.5, 0.3971, 0.5, 0.625, 0.5, 0.625, 0.5, 0.625, 0.4293, 0.375, 0.4459, 0.375, 0.4679, 0.375, 0.5, 0.375, 0.5, 0.375, 0.5, 0.375, 0.5, 0.375, 0.4679, 0.375, 0.4679, 0.625, 0.25, 0.625, 0.3321, 0.625, 0.2504, 0.5124, 0.25, 0.3632, 0.25, 0.625, 0.3452, 0.625, 0.3321, 0.375, 0.3173, 0.375, 0.251, 0.375, 0.25, 0.625, 0.625, 0.625, 0.5, 0.625, 0.5, 0.625, 0.625, 0.625, 0.625, 0.625, 0.5, 0.625, 0.5, 0.625, 0.625, 0.875, 0.5, 0.875, 0.5, 0.8282, 0.5, 0.8105, 0.5, 0.625, 0.125, 0.625, 0.25, 0.625, 0.2163, 0.625, 0.125, 0.875, 0.5, 0.875, 0.5, 0.8282, 0.5, 0.8282, 0.5, 0.625, 0.5, 0.625, 0.5, 0.625, 0.5312, 0.625, 0.5404, 0.625, 0.5, 0.625, 0.625, 0.625, 0.625, 0.625, 0.5337, 0.625, 0.5337, 0.625, 0.5312, 0.625, 0.5, 0.625, 0.5, 0.625, 0.5, 0.625, 0.5, 0.625, 0.5404, 0.625, 0.5855, 0.625, 0.5, 0.625, 0.625, 0.625, 0.625, 0.625, 0.5, 0.625, 0.5, 0.625, 0.5, 0.625, 0.5, 0.625, 0.5, 0.625, 0.625, 0.625, 0.625, 0.625, 0.5, 0.625, 0.5, 0.375, 0.25, 0.375, 0.25, 0.5124, 0.25, 0.3632, 0.25, 0.625, 0.5, 0.625, 0.625, 0.8282, 0.625, 0.8282, 0.5, 0.625, 0.5, 0.625, 0.5, 0.625, 0.5, 0.625, 0.5, 0.625, 0.5, 0.625, 0.5, 0.625, 0.5, 0.375, 0.4679, 0.375, 0.4679, 0.375, 0.25, 0.375, 0.25, 0.375, 0.5, 0.375, 0.5, 0.375, 0.5, 0.375, 0.5, 0.3971, 0.5, 0.625, 0.5, 0.375, 0.5, 0.375, 0.5, 0.5113, 0.25, 0.375, 0.25, 0.375, 0.25, 0.5124, 0.25, 0.375, 0.5, 0.375, 0.5, 0.375, 0.5, 0.375, 0.5, 0.375, 0.25, 0.375, 0.25, 0.375, 0.25, 0.375, 0.25, 0.375, 0.25, 0.375, 0.4459, 0.375, 0.4679, 0.375, 0.25, 0.375, 0.25, 0.375, 0.3173, 0.375, 0.25, 0.375, 0.25, 0.375, 0.5, 0.375, 0.5, 0.625, 0.3452, 0.625, 0.3321, 0.625, 0.5, 0.625, 0.4293, 0.375, 0.25, 0.375, 0.25, 0.375, 0.4679, 0.375, 0.5, 0.375, 0.5, 0.375, 0.25, 0.375, 0.25, 0.375, 0.25, 0.375, 0.25, 0.375, 0.25, 0.375, 0.5, 0.375, 0.5, 0.625, 0.5, 0.625, 0.5, 0.625, 0.3321, 0.4973, 0.2771, 0.5124, 0.25, 0.375, 0.25, 0.375, 0.25, 0.375, 0.25, 0.375, 0.5, 0.375, 0.5, 0.375, 0.5, 0.375, 0.5, 0.5325, 0.5, 0.625, 0.5, 0.625, 0.625, 0.625, 0.625, 0.625, 0.5337, 0.625, 0.5312, 0.625, 0.5, 0.625, 0.5, 0.625, 0.5, 0.625, 0.5, 0.625, 0.5, 0.625, 0.2139, 0.625, 0.2188, 0.625, 0.125, 0.625, 0.125, 0.625, 0.25, 0.625, 0.25, 0.625, 0.2139, 0.625, 0.125, 0.625, 0.125, 0.625, 0.5, 0.625, 0.5, 0.8282, 0.5, 0.8105, 0.5, 0.6942, 0.5, 0.625, 0.625, 0.625, 0.625, 0.625, 0.5312, 0.625, 0.5404, 0.625, 0.2188, 0.625, 0.2163, 0.625, 0.125, 0.625, 0.125, 0.625, 0.5, 0.625, 0.5, 0.8282, 0.5, 0.8282, 0.5, 0.625, 0.625, 0.625, 0.625, 0.625, 0.5404, 0.625, 0.5855, 0.625, 0.5, 0.625, 0.5, 0.625, 0.5, 0.625, 0.5, 0.625, 0.5, 0.625, 0.5, 0.625, 0.625, 0.625, 0.625, 0.625, 0.5, 0.625, 0.5, 0.625, 0.625, 0.625, 0.625, 0.625, 0.5855, 0.5325, 0.5, 0.375, 0.5, 0.375, 0.25, 0.375, 0.25, 0.5113, 0.25, 0.625, 0.3321, 0.625, 0.5, 0.625, 0.5, 0.625, 0.5, 0.625, 0.5, 0.625, 0.5, 0.625, 0.5, 0.625, 0.5, 0.625, 0.5, 0.3971, 0.5, 0.625, 0.4293, 0.625, 0.5, 0.625, 0.5, 0.375, 0.4459, 0.375, 0.5, 0.375, 0.5, 0.375, 0.4679, 0.375, 0.5, 0.375, 0.4679, 0.375, 0.4679, 0.375, 0.5, 0.625, 0.25, 0.625, 0.2504, 0.625, 0.3321, 0.5124, 0.25, 0.625, 0.3321, 0.625, 0.3452, 0.3632, 0.25, 0.375, 0.3173, 0.375, 0.25, 0.375, 0.251, 0.625, 0.625, 0.625, 0.625, 0.625, 0.5, 0.625, 0.5, 0.625, 0.25, 0.625, 0.25, 0.625, 0.25, 0.625, 0.25, 0.875, 0.5, 0.8105, 0.5, 0.8282, 0.5, 0.875, 0.5, 0.625, 0.125, 0.625, 0.125, 0.625, 0.2163, 0.625, 0.25, 0.875, 0.5, 0.8282, 0.5, 0.8282, 0.5, 0.875, 0.5, 0.625, 0.5, 0.625, 0.5404, 0.625, 0.5312, 0.625, 0.5, 0.625, 0.5, 0.625, 0.5337, 0.625, 0.625, 0.625, 0.625, 0.625, 0.5337, 0.625, 0.5, 0.625, 0.5, 0.625, 0.5312, 0.625, 0.5, 0.625, 0.5855, 0.625, 0.5404, 0.625, 0.5, 0.625, 0.5, 0.625, 0.5, 0.625, 0.625, 0.625, 0.625, 0.625, 0.5, 0.625, 0.5, 0.625, 0.5, 0.625, 0.5, 0.375, 0.125, 0.625, 0.125, 0.625, 0.25, 0.375, 0.25, 0.375, 0.25, 0.5266, 0.25, 0.3605, 0.25, 0.375, 0.25, 0.375, 0.5, 0.625, 0.5, 0.625, 0.625, 0.375, 0.625, 0.0, 0.0, 0.0, 0.0, 0.0, 0.0, 0.0, 0.0, 0.375, 0.5, 0.375, 0.625, 0.375, 0.625, 0.375, 0.5, 0.375, 0.5, 0.375, 0.625, 0.375, 0.625, 0.375, 0.5, 0.375, 0.125, 0.375, 0.25, 0.375, 0.25, 0.375, 0.125, 0.375, 0.25, 0.375, 0.5, 0.375, 0.5, 0.375, 0.25, 0.625, 0.625, 0.625, 0.5, 0.625, 0.5, 0.625, 0.625, 0.625, 0.25, 0.625, 0.125, 0.625, 0.125, 0.625, 0.25, 0.375, 0.125, 0.375, 0.25, 0.375, 0.25, 0.375, 0.125, 0.375, 0.25, 0.375, 0.5, 0.375, 0.5, 0.375, 0.5, 0.375, 0.5, 0.375, 0.25, 0.375, 0.25, 0.375, 0.25, 0.375, 0.25, 0.375, 0.5, 0.375, 0.5, 0.375, 0.25, 0.375, 0.5, 0.125, 0.5, 0.125, 0.5, 0.375, 0.5, 0.375, 0.25, 0.375, 0.5, 0.375, 0.5, 0.375, 0.25, 0.375, 0.25, 0.375, 0.5, 0.375, 0.5, 0.375, 0.25, 0.625, 0.5, 0.625, 0.5, 0.625, 0.5, 0.625, 0.5, 0.625, 0.25, 0.625, 0.4308, 0.625, 0.4409, 0.625, 0.3293, 0.625, 0.25, 0.625, 0.5, 0.625, 0.5, 0.625, 0.5, 0.375, 0.5, 0.375, 0.5, 0.375, 0.5, 0.375, 0.5, 0.375, 0.5, 0.375, 0.5, 0.375, 0.4634, 0.375, 0.2961, 0.375, 0.2925, 0.375, 0.4661, 0.625, 0.25, 0.625, 0.25, 0.625, 0.25, 0.625, 0.25, 0.625, 0.25, 0.375, 0.25, 0.625, 0.25, 0.625, 0.25, 0.5281, 0.25, 0.375, 0.25, 0.375, 0.25, 0.375, 0.25, 0.375, 0.25, 0.375, 0.25, 0.375, 0.25, 0.375, 0.25, 0.375, 0.25, 0.625, 0.25, 0.625, 0.25, 0.625, 0.25, 0.625, 0.25, 0.375, 0.5, 0.375, 0.5, 0.375, 0.5, 0.375, 0.5, 0.375, 0.25, 0.375, 0.25, 0.375, 0.25, 0.375, 0.25, 0.375, 0.5, 0.375, 0.5, 0.375, 0.5, 0.375, 0.5, 0.375, 0.25, 0.375, 0.25, 0.375, 0.25, 0.625, 0.315, 0.625, 0.4517, 0.625, 0.4554, 0.625, 0.31, 0.5087, 0.5, 0.375, 0.5, 0.375, 0.5, 0.5486, 0.5, 0.375, 0.25, 0.4814, 0.25, 0.5266, 0.25, 0.375, 0.25, 0.375, 0.4661, 0.375, 0.2925, 0.375, 0.3173, 0.375, 0.4459, 0.375, 0.25, 0.375, 0.25, 0.375, 0.25, 0.375, 0.25, 0.375, 0.25, 0.375, 0.5, 0.375, 0.5, 0.375, 0.25, 0.375, 0.4506, 0.375, 0.3122, 0.375, 0.2961, 0.375, 0.4634, 0.375, 0.5, 0.375, 0.5, 0.375, 0.5, 0.375, 0.5, 0.375, 0.25, 0.375, 0.25, 0.375, 0.25, 0.375, 0.25, 0.375, 0.5, 0.375, 0.5, 0.375, 0.5, 0.375, 0.5, 0.625, 0.31, 0.625, 0.4554, 0.625, 0.4293, 0.625, 0.3452, 0.375, 0.5, 0.375, 0.25, 0.375, 0.25, 0.375, 0.5, 0.5546, 0.5, 0.375, 0.5, 0.375, 0.5, 0.5087, 0.5, 0.625, 0.25, 0.625, 0.5, 0.625, 0.5127, 0.625, 0.4409, 0.625, 0.3293, 0.625, 0.2708, 0.625, 0.25, 0.375, 0.25, 0.375, 0.5, 0.375, 0.5, 0.375, 0.25, 0.5486, 0.5, 0.375, 0.5, 0.375, 0.5, 0.3971, 0.5, 0.625, 0.625, 0.625, 0.5312, 0.625, 0.5337, 0.625, 0.625, 0.625, 0.2188, 0.625, 0.125, 0.625, 0.125, 0.625, 0.2163, 0.625, 0.5, 0.8282, 0.5, 0.8282, 0.5, 0.625, 0.5, 0.625, 0.5, 0.625, 0.5, 0.625, 0.5, 0.625, 0.5, 0.625, 0.5, 0.375, 0.5, 0.375, 0.5, 0.5905, 0.5, 0.375, 0.5, 0.375, 0.5, 0.375, 0.5, 0.375, 0.5, 0.625, 0.4517, 0.625, 0.4409, 0.5546, 0.5, 0.5087, 0.5, 0.625, 0.4409, 0.625, 0.4308, 0.625, 0.5, 0.625, 0.5, 0.5087, 0.5, 0.5486, 0.5, 0.625, 0.4554, 0.625, 0.4517, 0.5486, 0.5, 0.3971, 0.5, 0.625, 0.4293, 0.625, 0.4554, 0.375, 0.25, 0.5281, 0.25, 0.4814, 0.25, 0.375, 0.25, 0.375, 0.4506, 0.375, 0.5089, 0.375, 0.5, 0.375, 0.5, 0.375, 0.4506, 0.375, 0.4634, 0.375, 0.5, 0.375, 0.5, 0.375, 0.4634, 0.375, 0.4661, 0.375, 0.5, 0.375, 0.5, 0.375, 0.5, 0.375, 0.5, 0.375, 0.4661, 0.375, 0.4459, 0.625, 0.3293, 0.625, 0.25, 0.625, 0.25, 0.625, 0.2575, 0.4814, 0.25, 0.5281, 0.25, 0.625, 0.3293, 0.625, 0.315, 0.625, 0.315, 0.625, 0.31, 0.5266, 0.25, 0.4814, 0.25, 0.625, 0.31, 0.625, 0.3452, 0.3605, 0.25, 0.5266, 0.25, 0.625, 0.3293, 0.625, 0.4409, 0.625, 0.4517, 0.625, 0.315, 0.375, 0.5, 0.375, 0.4935, 0.375, 0.5, 0.375, 0.3122, 0.375, 0.3122, 0.375, 0.25, 0.375, 0.25, 0.375, 0.5, 0.375, 0.2211, 0.375, 0.3122, 0.375, 0.5, 0.375, 0.2961, 0.375, 0.3122, 0.375, 0.25, 0.375, 0.25, 0.375, 0.2925, 0.375, 0.2961, 0.375, 0.25, 0.375, 0.25, 0.375, 0.3173, 0.375, 0.2925, 0.375, 0.25, 0.375, 0.25, 0.375, 0.3122, 0.375, 0.4506, 0.375, 0.5, 0.375, 0.5, 0.375, 0.3122, 0.625, 0.5, 0.8282, 0.5, 0.8282, 0.5953, 0.7831, 0.625, 0.7685, 0.625, 0.6387, 0.5934, 0.625, 0.5855, 0.875, 0.5, 0.875, 0.5, 0.8282, 0.5, 0.8282, 0.5, 0.625, 0.5, 0.625, 0.625, 0.625, 0.625, 0.625, 0.5337, 0.625, 0.5337, 0.625, 0.5312, 0.625, 0.5, 0.625, 0.5, 0.625, 0.5, 0.625, 0.5855, 0.625, 0.625, 0.625, 0.625, 0.625, 0.5, 0.6544, 0.625, 0.6387, 0.5934, 0.7685, 0.625, 0.625, 0.625, 0.625, 0.5855, 0.6387, 0.5934, 0.6544, 0.625, 0.7831, 0.625, 0.8282, 0.5953, 0.625, 0.125, 0.625, 0.125, 0.625, 0.1547, 0.625, 0.25, 0.625, 0.2163, 0.625, 0.125, 0.625, 0.25, 0.625, 0.5, 0.625, 0.5, 0.625, 0.25, 0.625, 0.25, 0.625, 0.5, 0.625, 0.25, 0.625, 0.4308, 0.625, 0.25, 0.625, 0.25, 0.625, 0.5, 0.625, 0.5, 0.625, 0.5, 0.625, 0.4308, 0.375, 0.5, 0.375, 0.5, 0.375, 0.5, 0.375, 0.5, 0.0, 0.0, 0.0, 0.0, 0.625, 0.25, 0.625, 0.125, 0.0, 0.0, 0.0, 0.0, 0.0, 0.0, 0.625, 0.25, 0.625, 0.5, 0.0, 0.0, 0.8282, 0.5, 0.625, 0.5, 0.625, 0.5, 0.8282, 0.5, 0.875, 0.5, 0.8282, 0.5, 0.8282, 0.5, 0.875, 0.5, 0.625, 0.125, 0.625, 0.2188, 0.625, 0.2188, 0.625, 0.125, 0.0, 0.0, 0.0, 0.0, 0.0, 0.0, 0.0, 0.0, 0.0, 0.0, 0.0, 0.0, 0.0, 0.0, 0.0, 0.0, 0.625, 0.5, 0.625, 0.5312, 0.625, 0.5312, 0.625, 0.5, 0.625, 0.5, 0.625, 0.5, 0.625, 0.5, 0.625, 0.5, 0.8282, 0.5, 0.625, 0.5, 0.625, 0.5, 0.8282, 0.5, 0.875, 0.5, 0.8282, 0.5, 0.8282, 0.5, 0.875, 0.5, 0.625, 0.5312, 0.625, 0.625, 0.625, 0.625, 0.625, 0.5312, 0.625, 0.5, 0.625, 0.5312, 0.625, 0.5312, 0.625, 0.5, 0.625, 0.125, 0.625, 0.2188, 0.625, 0.2188, 0.625, 0.125, 0.0, 0.0, 0.0, 0.0, 0.0, 0.0, 0.0, 0.0, 0.0, 0.0, 0.0, 0.0, 0.0, 0.0, 0.0, 0.0, 0.625, 0.5312, 0.625, 0.625, 0.625, 0.625, 0.625, 0.5312, 0.0, 0.0, 0.0, 0.0, 0.0, 0.0, 0.0, 0.0, 0.625, 0.5, 0.625, 0.5, 0.625, 0.5, 0.625, 0.5, 0.0, 0.0, 0.0, 0.0, 0.0, 0.0, 0.0, 0.0, 0.375, 0.125, 0.375, 0.25, 0.625, 0.25, 0.625, 0.125, 0.375, 0.25, 0.375, 0.25, 0.3605, 0.25, 0.5266, 0.25, 0.375, 0.5, 0.375, 0.625, 0.625, 0.625, 0.625, 0.5, 0.375, 0.5, 0.375, 0.5, 0.375, 0.625, 0.375, 0.625, 0.375, 0.5, 0.375, 0.5, 0.375, 0.625, 0.375, 0.625, 0.375, 0.125, 0.375, 0.125, 0.375, 0.25, 0.375, 0.25, 0.375, 0.25, 0.375, 0.25, 0.375, 0.5, 0.375, 0.5, 0.625, 0.625, 0.625, 0.625, 0.625, 0.5, 0.625, 0.5, 0.625, 0.25, 0.625, 0.25, 0.625, 0.125, 0.625, 0.125, 0.375, 0.125, 0.375, 0.125, 0.375, 0.25, 0.375, 0.25, 0.375, 0.25, 0.375, 0.25, 0.375, 0.25, 0.375, 0.25, 0.375, 0.5, 0.375, 0.5, 0.375, 0.5, 0.375, 0.5, 0.375, 0.25, 0.375, 0.25, 0.375, 0.5, 0.375, 0.5, 0.375, 0.5, 0.375, 0.5, 0.125, 0.5, 0.125, 0.5, 0.375, 0.25, 0.375, 0.25, 0.375, 0.5, 0.375, 0.5, 0.375, 0.25, 0.375, 0.25, 0.375, 0.5, 0.375, 0.5, 0.625, 0.5, 0.625, 0.5, 0.625, 0.5, 0.625, 0.5, 0.625, 0.25, 0.625, 0.25, 0.625, 0.3293, 0.625, 0.4409, 0.625, 0.4308, 0.625, 0.5, 0.625, 0.5, 0.625, 0.5, 0.375, 0.5, 0.375, 0.5, 0.375, 0.5, 0.375, 0.5, 0.375, 0.5, 0.375, 0.5, 0.375, 0.4634, 0.375, 0.4661, 0.375, 0.2925, 0.375, 0.2961, 0.625, 0.25, 0.625, 0.25, 0.625, 0.25, 0.625, 0.25, 0.625, 0.25, 0.375, 0.25, 0.375, 0.25, 0.5281, 0.25, 0.625, 0.25, 0.625, 0.25, 0.375, 0.25, 0.375, 0.25, 0.375, 0.25, 0.375, 0.25, 0.375, 0.25, 0.375, 0.25, 0.375, 0.25, 0.625, 0.25, 0.625, 0.25, 0.625, 0.25, 0.625, 0.25, 0.375, 0.5, 0.375, 0.5, 0.375, 0.5, 0.375, 0.5, 0.375, 0.25, 0.375, 0.25, 0.375, 0.25, 0.375, 0.25, 0.375, 0.5, 0.375, 0.5, 0.375, 0.5, 0.375, 0.5, 0.375, 0.25, 0.375, 0.25, 0.375, 0.25, 0.625, 0.315, 0.625, 0.31, 0.625, 0.4554, 0.625, 0.4517, 0.5087, 0.5, 0.5486, 0.5, 0.375, 0.5, 0.375, 0.5, 0.375, 0.25, 0.375, 0.25, 0.5266, 0.25, 0.4814, 0.25, 0.375, 0.4661, 0.375, 0.4459, 0.375, 0.3173, 0.375, 0.2925, 0.375, 0.25, 0.375, 0.25, 0.375, 0.25, 0.375, 0.25, 0.375, 0.25, 0.375, 0.25, 0.375, 0.5, 0.375, 0.5, 0.375, 0.4506, 0.375, 0.4634, 0.375, 0.2961, 0.375, 0.3122, 0.375, 0.5, 0.375, 0.5, 0.375, 0.5, 0.375, 0.5, 0.375, 0.25, 0.375, 0.25, 0.375, 0.25, 0.375, 0.25, 0.375, 0.5, 0.375, 0.5, 0.375, 0.5, 0.375, 0.5, 0.625, 0.31, 0.625, 0.3452, 0.625, 0.4293, 0.625, 0.4554, 0.375, 0.5, 0.375, 0.5, 0.375, 0.25, 0.375, 0.25, 0.5546, 0.5, 0.5087, 0.5, 0.375, 0.5, 0.375, 0.5, 0.625, 0.25, 0.625, 0.25, 0.625, 0.2708, 0.625, 0.3293, 0.625, 0.4409, 0.625, 0.5127, 0.625, 0.5, 0.375, 0.25, 0.375, 0.25, 0.375, 0.5, 0.375, 0.5, 0.5486, 0.5, 0.3971, 0.5, 0.375, 0.5, 0.375, 0.5, 0.625, 0.625, 0.625, 0.625, 0.625, 0.5337, 0.625, 0.5312, 0.625, 0.2188, 0.625, 0.2163, 0.625, 0.125, 0.625, 0.125, 0.625, 0.5, 0.625, 0.5, 0.8282, 0.5, 0.8282, 0.5, 0.625, 0.5, 0.625, 0.5, 0.625, 0.5, 0.625, 0.5, 0.625, 0.5, 0.5905, 0.5, 0.375, 0.5, 0.375, 0.5, 0.375, 0.5, 0.375, 0.5, 0.375, 0.5, 0.375, 0.5, 0.625, 0.4517, 0.5087, 0.5, 0.5546, 0.5, 0.625, 0.4409, 0.625, 0.4409, 0.625, 0.5, 0.625, 0.5, 0.625, 0.4308, 0.5087, 0.5, 0.625, 0.4517, 0.625, 0.4554, 0.5486, 0.5, 0.5486, 0.5, 0.625, 0.4554, 0.625, 0.4293, 0.3971, 0.5, 0.375, 0.25, 0.375, 0.25, 0.4814, 0.25, 0.5281, 0.25, 0.375, 0.4506, 0.375, 0.5, 0.375, 0.5, 0.375, 0.5089, 0.375, 0.4506, 0.375, 0.5, 0.375, 0.5, 0.375, 0.4634, 0.375, 0.4634, 0.375, 0.5, 0.375, 0.5, 0.375, 0.4661, 0.375, 0.5, 0.375, 0.4459, 0.375, 0.4661, 0.375, 0.5, 0.625, 0.3293, 0.625, 0.2575, 0.625, 0.25, 0.625, 0.25, 0.4814, 0.25, 0.625, 0.315, 0.625, 0.3293, 0.5281, 0.25, 0.625, 0.315, 0.4814, 0.25, 0.5266, 0.25, 0.625, 0.31, 0.625, 0.31, 0.5266, 0.25, 0.3605, 0.25, 0.625, 0.3452, 0.625, 0.3293, 0.625, 0.315, 0.625, 0.4517, 0.625, 0.4409, 0.375, 0.5, 0.375, 0.5, 0.375, 0.4935, 0.375, 0.3122, 0.375, 0.25, 0.375, 0.25, 0.375, 0.3122, 0.375, 0.5, 0.375, 0.5, 0.375, 0.3122, 0.375, 0.2211, 0.375, 0.2961, 0.375, 0.25, 0.375, 0.25, 0.375, 0.3122, 0.375, 0.2925, 0.375, 0.25, 0.375, 0.25, 0.375, 0.2961, 0.375, 0.3173, 0.375, 0.25, 0.375, 0.25, 0.375, 0.2925, 0.375, 0.3122, 0.375, 0.3122, 0.375, 0.5, 0.375, 0.5, 0.375, 0.4506, 0.625, 0.5, 0.625, 0.5855, 0.6387, 0.5934, 0.7685, 0.625, 0.7831, 0.625, 0.8282, 0.5953, 0.8282, 0.5, 0.875, 0.5, 0.8282, 0.5, 0.8282, 0.5, 0.875, 0.5, 0.625, 0.5, 0.625, 0.5337, 0.625, 0.625, 0.625, 0.625, 0.625, 0.5337, 0.625, 0.5, 0.625, 0.5, 0.625, 0.5312, 0.625, 0.5, 0.625, 0.5, 0.625, 0.625, 0.625, 0.625, 0.625, 0.5855, 0.6544, 0.625, 0.7685, 0.625, 0.6387, 0.5934, 0.625, 0.625, 0.6544, 0.625, 0.6387, 0.5934, 0.625, 0.5855, 0.7831, 0.625, 0.625, 0.125, 0.8282, 0.5953, 0.625, 0.125, 0.625, 0.125, 0.625, 0.2163, 0.625, 0.25, 0.625, 0.1547, 0.625, 0.25, 0.625, 0.25, 0.625, 0.5, 0.625, 0.5, 0.625, 0.25, 0.625, 0.25, 0.625, 0.5, 0.625, 0.4308, 0.625, 0.5, 0.625, 0.25, 0.625, 0.25, 0.625, 0.5, 0.625, 0.4308, 0.625, 0.5, 0.375, 0.5, 0.375, 0.5, 0.375, 0.5, 0.375, 0.5, 0.0, 0.0, 0.625, 0.125, 0.625, 0.25, 0.0, 0.0, 0.0, 0.0, 0.0, 0.0, 0.0, 0.0, 0.625, 0.25, 0.0, 0.0, 0.625, 0.5, 0.8282, 0.5, 0.8282, 0.5, 0.625, 0.5, 0.625, 0.5, 0.875, 0.5, 0.875, 0.5, 0.8282, 0.5, 0.8282, 0.5, 0.625, 0.125, 0.625, 0.125, 0.625, 0.2188, 0.625, 0.2188, 0.0, 0.0, 0.0, 0.0, 0.0, 0.0, 0.0, 0.0, 0.0, 0.0, 0.0, 0.0, 0.0, 0.0, 0.0, 0.0, 0.625, 0.5, 0.625, 0.5, 0.625, 0.5312, 0.625, 0.5312, 0.625, 0.5, 0.625, 0.5, 0.625, 0.5, 0.625, 0.5, 0.8282, 0.5, 0.8282, 0.5, 0.625, 0.5, 0.625, 0.5, 0.875, 0.5, 0.875, 0.5, 0.8282, 0.5, 0.8282, 0.5, 0.625, 0.5312, 0.625, 0.5312, 0.625, 0.625, 0.625, 0.625, 0.625, 0.5, 0.625, 0.5, 0.625, 0.5312, 0.625, 0.5312, 0.625, 0.125, 0.625, 0.125, 0.625, 0.2188, 0.625, 0.2188, 0.0, 0.0, 0.0, 0.0, 0.0, 0.0, 0.0, 0.0, 0.0, 0.0, 0.0, 0.0, 0.0, 0.0, 0.0, 0.0, 0.625, 0.5312, 0.625, 0.5312, 0.625, 0.625, 0.625, 0.625, 0.0, 0.0, 0.0, 0.0, 0.0, 0.0, 0.0, 0.0, 0.625, 0.5, 0.625, 0.5, 0.625, 0.5, 0.625, 0.5, 0.0, 0.0, 0.0, 0.0, 0.0, 0.0, 0.0, 0.0, 0.375, 0.125, 0.375, 0.25, 0.375, 0.125, 0.375, 0.5, 0.125, 0.5, 0.125, 0.5, 0.375, 0.5, 0.375, 0.5, 0.375, 0.5, 0.375, 0.5, 0.375, 0.5, 0.375, 0.5, 0.375, 0.625, 0.375, 0.5, 0.375, 0.5, 0.375, 0.5, 0.375, 0.5, 0.375, 0.5, 0.375, 0.5, 0.375, 0.5, 0.375, 0.5, 0.375, 0.5, 0.375, 0.25, 0.375, 0.25, 0.375, 0.25, 0.375, 0.25, 0.375, 0.25, 0.375, 0.25, 0.375, 0.25, 0.375, 0.25, 0.375, 0.25, 0.375, 0.25, 0.375, 0.25, 0.375, 0.25, 0.375, 0.25, 0.375, 0.5, 0.375, 0.5, 0.375, 0.25, 0.375, 0.5, 0.375, 0.5, 0.375, 0.5, 0.375, 0.5, 0.375, 0.5, 0.375, 0.5, 0.375, 0.5, 0.375, 0.5, 0.375, 0.5, 0.125, 0.5, 0.125, 0.5, 0.375, 0.5, 0.375, 0.25, 0.375, 0.25, 0.375, 0.25, 0.375, 0.25, 0.375, 0.25, 0.375, 0.5, 0.375, 0.5, 0.375, 0.25, 0.375, 0.2356, 0.375, 0.5, 0.375, 0.5, 0.375, 0.25, 0.375, 0.5, 0.375, 0.5, 0.375, 0.5, 0.375, 0.5, 0.375, 0.25, 0.375, 0.5, 0.375, 0.5, 0.375, 0.25, 0.375, 0.25, 0.375, 0.5, 0.375, 0.5, 0.375, 0.25, 0.375, 0.5, 0.375, 0.5, 0.375, 0.5, 0.375, 0.5, 0.375, 0.25, 0.375, 0.25, 0.375, 0.25, 0.375, 0.25, 0.375, 0.25, 0.375, 0.25, 0.375, 0.25, 0.375, 0.25, 0.375, 0.25, 0.375, 0.5, 0.375, 0.5, 0.375, 0.25, 0.0, 0.0, 0.0, 0.0, 0.0, 0.0, 0.0, 0.0, 0.375, 0.25, 0.375, 0.5, 0.375, 0.5, 0.375, 0.25, 0.0, 0.0, 0.0, 0.0, 0.0, 0.0, 0.0, 0.0, 0.0, 0.0, 0.0, 0.0, 0.0, 0.0, 0.0, 0.0, 0.0, 0.0, 0.0, 0.0, 0.375, 0.25, 0.375, 0.25, 0.375, 0.25, 0.375, 0.25, 0.375, 0.25, 0.375, 0.25, 0.375, 0.25, 0.375, 0.25, 0.125, 0.5, 0.375, 0.5, 0.125, 0.5, 0.375, 0.5, 0.375, 0.5, 0.375, 0.5, 0.375, 0.5, 0.375, 0.5, 0.125, 0.5, 0.125, 0.5, 0.375, 0.5, 0.375, 0.5, 0.125, 0.5, 0.125, 0.5, 0.375, 0.5, 0.0, 0.0, 0.0, 0.0, 0.0, 0.0, 0.0, 0.0, 0.0, 0.0, 0.0, 0.0, 0.0, 0.0, 0.0, 0.0, 0.0, 0.0, 0.0, 0.0, 0.375, 0.5, 0.375, 0.625, 0.375, 0.625, 0.375, 0.5, 0.375, 0.5, 0.375, 0.5, 0.375, 0.5, 0.375, 0.5, 0.375, 0.125, 0.375, 0.25, 0.375, 0.25, 0.375, 0.125, 0.375, 0.25, 0.375, 0.25, 0.375, 0.25, 0.375, 0.25, 0.125, 0.5, 0.375, 0.5, 0.375, 0.5, 0.125, 0.5, 0.0, 0.0, 0.0, 0.0, 0.0, 0.0, 0.375, 0.125, 0.375, 0.125, 0.375, 0.25, 0.375, 0.5, 0.375, 0.5, 0.125, 0.5, 0.125, 0.5, 0.375, 0.5, 0.375, 0.5, 0.375, 0.5, 0.375, 0.5, 0.375, 0.5, 0.375, 0.5, 0.375, 0.625, 0.375, 0.5, 0.375, 0.5, 0.375, 0.5, 0.375, 0.5, 0.375, 0.5, 0.375, 0.5, 0.375, 0.5, 0.375, 0.5, 0.375, 0.25, 0.375, 0.25, 0.375, 0.25, 0.375, 0.25, 0.375, 0.25, 0.375, 0.25, 0.375, 0.25, 0.375, 0.25, 0.375, 0.25, 0.375, 0.25, 0.375, 0.25, 0.375, 0.25, 0.375, 0.25, 0.375, 0.25, 0.375, 0.5, 0.375, 0.5, 0.375, 0.5, 0.375, 0.5, 0.375, 0.5, 0.375, 0.5, 0.375, 0.5, 0.375, 0.5, 0.375, 0.5, 0.375, 0.5, 0.375, 0.5, 0.375, 0.5, 0.125, 0.5, 0.125, 0.5, 0.375, 0.25, 0.375, 0.25, 0.375, 0.25, 0.375, 0.25, 0.375, 0.25, 0.375, 0.25, 0.375, 0.5, 0.375, 0.5, 0.375, 0.2356, 0.375, 0.25, 0.375, 0.5, 0.375, 0.5, 0.375, 0.5, 0.375, 0.5, 0.375, 0.5, 0.375, 0.5, 0.375, 0.25, 0.375, 0.25, 0.375, 0.5, 0.375, 0.5, 0.375, 0.25, 0.375, 0.25, 0.375, 0.5, 0.375, 0.5, 0.375, 0.5, 0.375, 0.5, 0.375, 0.5, 0.375, 0.5, 0.375, 0.25, 0.375, 0.25, 0.375, 0.25, 0.375, 0.25, 0.375, 0.25, 0.375, 0.25, 0.375, 0.25, 0.375, 0.25, 0.375, 0.25, 0.375, 0.25, 0.375, 0.5, 0.375, 0.5, 0.0, 0.0, 0.0, 0.0, 0.0, 0.0, 0.0, 0.0, 0.375, 0.25, 0.375, 0.25, 0.375, 0.5, 0.375, 0.5, 0.0, 0.0, 0.0, 0.0, 0.0, 0.0, 0.0, 0.0, 0.0, 0.0, 0.0, 0.0, 0.0, 0.0, 0.0, 0.0, 0.0, 0.0, 0.0, 0.0, 0.375, 0.25, 0.375, 0.25, 0.375, 0.25, 0.375, 0.25, 0.375, 0.25, 0.375, 0.25, 0.375, 0.25, 0.375, 0.25, 0.125, 0.5, 0.125, 0.5, 0.375, 0.5, 0.375, 0.5, 0.375, 0.5, 0.375, 0.5, 0.375, 0.5, 0.375, 0.5, 0.375, 0.5, 0.125, 0.5, 0.125, 0.5, 0.375, 0.5, 0.375, 0.5, 0.125, 0.5, 0.125, 0.5, 0.0, 0.0, 0.0, 0.0, 0.0, 0.0, 0.0, 0.0, 0.0, 0.0, 0.0, 0.0, 0.0, 0.0, 0.0, 0.0, 0.0, 0.0, 0.0, 0.0, 0.375, 0.5, 0.375, 0.5, 0.375, 0.625, 0.375, 0.625, 0.375, 0.5, 0.375, 0.5, 0.375, 0.5, 0.375, 0.5, 0.375, 0.125, 0.375, 0.125, 0.375, 0.25, 0.375, 0.25, 0.375, 0.25, 0.375, 0.25, 0.375, 0.25, 0.375, 0.25, 0.125, 0.5, 0.125, 0.5, 0.375, 0.5, 0.375, 0.5, 0.0, 0.0, 0.0, 0.0, 0.0, 0.0, 0.375, 0.5, 0.125, 0.5, 0.125, 0.5, 0.375, 0.5, 0.375, 0.25, 0.375, 0.25, 0.375, 0.25, 0.375, 0.25, 0.375, 0.25, 0.375, 0.5, 0.375, 0.5, 0.375, 0.25, 0.375, 0.5, 0.375, 0.5, 0.375, 0.5, 0.375, 0.5, 0.375, 0.5, 0.375, 0.5, 0.375, 0.5, 0.375, 0.5, 0.375, 0.5, 0.375, 0.5, 0.375, 0.5, 0.375, 0.5, 0.375, 0.5, 0.375, 0.5, 0.375, 0.5, 0.375, 0.5, 0.375, 0.5, 0.375, 0.5, 0.375, 0.5, 0.375, 0.5, 0.375, 0.2211, 0.375, 0.5, 0.375, 0.5, 0.375, 0.2356, 0.375, 0.5, 0.375, 0.625, 0.375, 0.625, 0.375, 0.5, 0.375, 0.125, 0.375, 0.25, 0.375, 0.25, 0.375, 0.125, 0.375, 0.25, 0.375, 0.25, 0.375, 0.25, 0.375, 0.25, 0.375, 0.5, 0.375, 0.5, 0.125, 0.5, 0.125, 0.5, 0.375, 0.25, 0.375, 0.25, 0.375, 0.25, 0.375, 0.25, 0.375, 0.25, 0.375, 0.25, 0.375, 0.5, 0.375, 0.5, 0.375, 0.5, 0.375, 0.5, 0.375, 0.5, 0.375, 0.5, 0.375, 0.5, 0.375, 0.5, 0.375, 0.5, 0.375, 0.5, 0.375, 0.5, 0.375, 0.5, 0.375, 0.5, 0.375, 0.5, 0.375, 0.5, 0.375, 0.5, 0.375, 0.5, 0.375, 0.5, 0.375, 0.5, 0.375, 0.5, 0.375, 0.5, 0.375, 0.5, 0.375, 0.2211, 0.375, 0.2356, 0.375, 0.5, 0.375, 0.5, 0.375, 0.5, 0.375, 0.5, 0.375, 0.625, 0.375, 0.625, 0.375, 0.125, 0.375, 0.125, 0.375, 0.25, 0.375, 0.25, 0.375, 0.25, 0.375, 0.25, 0.375, 0.25, 0.375, 0.25])
me_cube_001.materials.append(mat_skin)
me_cube_001.materials.append(mat_red)
me_cube_001.materials.append(mat_jeans)
me_cube_001.materials.append(mat_leather)
me_cube_001.use_mirror_vertex_groups = False
me_cube_001.update()
arm_metarig = bpy.data.armatures.new('metarig')  # bones are not reproduced

# ---- objects
ob_light = bpy.data.objects.new('Light', light_light)
ob_camera = bpy.data.objects.new('Camera', cam_camera)
ob_empty = bpy.data.objects.new('Empty', None)
ob_lumber_guy = bpy.data.objects.new('lumber guy', me_cube_001)
ob_metarig = bpy.data.objects.new('metarig', arm_metarig)

# ---- transforms, parenting, visibility, modifiers, constraints
ob_light.location = (4.076, 1.005, 5.904)
ob_light.rotation_euler = (0.6503, 0.05522, 1.866)
ob_light.lock_rotations_4d = False
ob_light.empty_display_type = 'ARROWS'
ob_light.color = (0.0, 0.0, 0.0, 0.0)
ob_light.lineart.crease_threshold = 0.0
ob_camera.location = (7.359, -6.926, 4.958)
ob_camera.rotation_euler = (1.109, 0.0, 0.8149)
ob_camera.lock_rotations_4d = False
ob_camera.empty_display_type = 'ARROWS'
ob_camera.color = (0.0, 0.0, 0.0, 0.0)
ob_camera.display_type = 'WIRE'
ob_camera.lineart.crease_threshold = 0.0
ob_empty.location = (0.0, 0.0, 5.412)
ob_empty.rotation_euler = (1.571, -0.0, 1.571)
ob_empty.scale = (2.937, 2.937, 2.937)
ob_empty.empty_display_type = 'IMAGE'
ob_empty.empty_display_size = 5.0
ob_lumber_guy.parent = ob_metarig
ob_lumber_guy.matrix_parent_inverse = Matrix(((-8.431e-09, 0.1929, -0.0, 0.7476), (-0.1929, -8.431e-09, -0.0, 0.03838), (0.0, -0.0, 0.1929, 0.04882), (-0.0, 0.0, -0.0, 1.0)))
ob_lumber_guy.location = (-2.98e-08, -3.831, 6.397)
ob_lumber_guy.scale = (1.023, 1.023, 1.023)
ob_lumber_guy.lock_rotations_4d = False
ob_lumber_guy.empty_display_type = 'ARROWS'
ob_lumber_guy.lineart.crease_threshold = 0.0
_vg = ob_lumber_guy.vertex_groups.new(name='spine')
for _i, _w in zip([132, 134, 136, 137, 138, 145, 148, 149, 164, 248, 249, 252, 278, 280, 281, 284, 285, 286, 345, 346, 347, 348, 349, 350, 370, 372, 373, 391, 392, 394, 395, 396, 397, 399, 400, 401, 408, 409, 410, 411, 418, 419, 427, 428, 431, 432, 434, 436, 437, 438, 445, 446, 447, 448, 455, 456, 464, 465, 467, 480, 481, 482, 483, 484, 486, 487, 490, 491, 504, 505, 506, 507, 509, 511], [0.1093, 0.1029, 0.1567, 0.7341, 0.7075, 1.0, 0.3333, 0.3333, 0.09338, 1.0, 0.3408, 0.6607, 0.06234, 0.005112, 0.518, 0.01627, 0.2923, 0.1289, 0.005371, 0.06045, 0.06654, 0.04558, 0.2062, 0.3793, 0.008376, 0.01245, 0.3699, 0.1648, 0.6052, 0.2018, 0.269, 0.3129, 0.1185, 0.0132, 0.02017, 0.05774, 0.1305, 0.00793, 0.06245, 0.02965, 0.05215, 0.06511, 0.03881, 0.1519, 0.2167, 0.6117, 0.3103, 0.03762, 0.0171, 0.06062, 0.1972, 0.03729, 0.09946, 0.05635, 0.05111, 0.06685, 0.06236, 0.2157, 0.2771, 0.08474, 0.2241, 0.08083, 0.2259, 0.003128, 0.274, 0.6163, 0.2714, 0.6296, 0.08018, 0.2191, 0.07638, 0.2209, 0.2688, 0.2663]): _vg.add([_i], _w, 'REPLACE')
_vg = ob_lumber_guy.vertex_groups.new(name='spine.001')
for _i, _w in zip([129, 130, 131, 132, 133, 134, 137, 138, 249, 252, 278, 279], [0.06635, 0.008565, 0.1085, 0.6703, 0.06257, 0.5667, 0.0776, 0.08238, 0.0296, 0.03223, 0.06727, 0.05882]): _vg.add([_i], _w, 'REPLACE')
_vg = ob_lumber_guy.vertex_groups.new(name='spine.002')
for _i, _w in zip([127, 128, 130, 131, 132, 134, 142, 276, 277, 283], [0.03703, 0.03998, 0.827, 0.4081, 0.0714, 0.0605, 0.04167, 0.0167, 0.03796, 0.02633]): _vg.add([_i], _w, 'REPLACE')
_vg = ob_lumber_guy.vertex_groups.new(name='spine.003')
for _i, _w in zip([8, 75, 113, 114], [0.7046, 0.5476, 0.05531, 0.09344]): _vg.add([_i], _w, 'REPLACE')
_vg = ob_lumber_guy.vertex_groups.new(name='spine.004')
for _i, _w in zip([6, 128, 131, 140, 142, 184, 224, 225, 253, 254, 277, 283, 317, 357, 358, 374], [1.0, 0.04727, 0.07569, 0.6103, 0.6407, 0.05639, 0.04372, 0.1271, 0.09543, 0.1508, 0.01798, 0.4149, 0.03847, 0.01125, 0.0841, 0.08302]): _vg.add([_i], _w, 'REPLACE')
_vg = ob_lumber_guy.vertex_groups.new(name='spine.005')
for _i, _w in zip([1, 5, 7, 22, 27, 29, 52, 53, 54, 74, 86, 87, 88, 89, 90, 110, 112, 119, 120, 140, 184, 224, 225, 253, 254, 374], [0.5, 0.2409, 0.8062, 0.00615, 0.07517, 0.0228, 0.08086, 0.02471, 0.01347, 0.3086, 0.121, 0.1476, 0.09562, 0.05443, 0.0684, 0.05863, 0.0215, 0.01259, 0.03744, 0.04377, 0.3502, 0.02756, 0.1078, 0.2286, 0.1255, 0.05168]): _vg.add([_i], _w, 'REPLACE')
_vg = ob_lumber_guy.vertex_groups.new(name='spine.006')
for _i, _w in zip([0, 1, 3, 5, 7, 8, 17, 18, 19, 20, 21, 22, 23, 24, 25, 26, 27, 28, 29, 30, 31, 32, 52, 53, 54, 55, 56, 57, 58, 59, 60, 61, 62, 63, 64, 65, 66, 67, 68, 69, 70, 71, 72, 73, 74, 75, 84, 85, 86, 87, 88, 89, 90, 110, 111, 112, 113, 114, 115, 116, 117, 118, 119, 120, 121, 122, 123, 124, 125, 126, 139, 141, 184, 224, 225, 253, 254, 282, 317, 357, 358, 374], [1.0, 0.5, 1.0, 0.7316, 0.1725, 0.03347, 0.9864, 0.9295, 0.9928, 0.9927, 0.9944, 0.9103, 0.953, 0.9526, 0.9691, 0.9843, 0.7774, 0.7566, 0.9227, 0.9724, 0.9731, 0.9491, 0.6323, 0.4235, 0.3281, 0.2502, 0.9672, 0.9711, 0.9942, 0.9938, 0.9959, 0.9964, 0.9969, 0.9959, 0.8436, 0.8907, 0.976, 0.9696, 0.9828, 0.9892, 0.9812, 0.9876, 0.273, 0.2912, 0.5501, 0.06324, 0.9588, 0.9849, 0.6821, 0.6877, 0.7534, 0.832, 0.7855, 0.4573, 0.9044, 0.8335, 0.1219, 0.1258, 0.9839, 0.977, 0.9904, 0.9911, 0.7401, 0.7603, 0.9502, 0.9503, 0.9721, 0.9793, 0.2443, 0.2688, 0.962, 0.9503, 0.3878, 0.02827, 0.1126, 0.3397, 0.2824, 0.8289, 0.3811, 0.04072, 0.09846, 0.3318]): _vg.add([_i], _w, 'REPLACE')
_vg = ob_lumber_guy.vertex_groups.new(name='shoulder.L')
for _i, _w in zip([27, 28, 52, 53, 54, 55, 64, 72, 73, 86, 110, 119, 120, 125, 126, 140, 142, 160, 183, 184, 224, 225, 253, 254, 283, 374], [0.005771, 0.03417, 0.05888, 0.07515, 0.1029, 0.1105, 0.0284, 0.3362, 0.1441, 0.0233, 0.1839, 0.02374, 0.02005, 0.06615, 0.09057, 0.1112, 0.04117, 0.0466, 0.007039, 0.1048, 0.5424, 0.4716, 0.1485, 0.08946, 0.02077, 0.02504]): _vg.add([_i], _w, 'REPLACE')
_vg = ob_lumber_guy.vertex_groups.new(name='upper_arm.L')
for _i, _w in zip([127, 128, 129, 131, 132, 133, 134, 136, 140, 160, 161, 162, 167, 168, 180, 182, 183, 184, 185, 186, 191, 192, 193, 194, 197, 198, 202, 203, 204, 205, 206, 211, 212, 213, 214, 215, 216, 217, 220, 221, 224, 225, 253, 254], [0.09851, 0.129, 0.2915, 0.0102, 0.02453, 0.6521, 0.005481, 0.02243, 0.05042, 0.8953, 0.8197, 0.8974, 0.02447, 0.05558, 0.001665, 0.8588, 0.9372, 0.03947, 0.9796, 0.9487, 0.5248, 0.4878, 0.5782, 0.5023, 0.1098, 0.05709, 0.0354, 0.989, 0.9504, 0.9384, 0.9576, 0.7538, 0.6248, 0.2168, 0.2619, 0.1413, 0.286, 0.1273, 0.08056, 0.1125, 0.2975, 0.108, 0.04488, 0.01069]): _vg.add([_i], _w, 'REPLACE')
_vg = ob_lumber_guy.vertex_groups.new(name='forearm.L')
for _i, _w in zip([133, 161, 162, 167, 168, 169, 170, 171, 172, 180, 181, 187, 188, 189, 190, 191, 192, 193, 194, 195, 196, 197, 198, 199, 200, 201, 202, 207, 208, 209, 210, 211, 212, 213, 214, 215, 216, 217, 218, 219, 220, 221, 222, 223], [0.01284, 0.06539, 0.04047, 0.4306, 0.7963, 0.07582, 0.08087, 0.07641, 0.07752, 0.4373, 0.4174, 0.1321, 0.1354, 0.0784, 0.07973, 0.1175, 0.1946, 0.1213, 0.1088, 0.07459, 0.07589, 0.1476, 0.2314, 0.02377, 0.02475, 0.1247, 0.7031, 0.09759, 0.06754, 0.07939, 0.07758, 0.09657, 0.1567, 0.04741, 0.0581, 0.01182, 0.06796, 0.007287, 0.08527, 0.0752, 0.7578, 0.6967, 0.07611, 0.07739]): _vg.add([_i], _w, 'REPLACE')
_vg = ob_lumber_guy.vertex_groups.new(name='hand.L')
for _i, _w in zip([9, 10, 33, 34, 35, 39, 44, 45, 133, 161, 167, 168, 169, 170, 171, 172, 180, 181, 187, 188, 189, 190, 191, 192, 193, 194, 195, 196, 197, 198, 199, 200, 201, 202, 207, 208, 209, 210, 211, 212, 213, 214, 215, 216, 218, 219, 220, 221, 222, 223], [0.0473, 0.1417, 0.04799, 0.05924, 0.002436, 0.03496, 0.0733, 0.1339, 0.01126, 0.05587, 0.5259, 0.1425, 0.9152, 0.9113, 0.9112, 0.9104, 0.5341, 0.5664, 0.8571, 0.8546, 0.9094, 0.9082, 0.2005, 0.1955, 0.1325, 0.1485, 0.9126, 0.9116, 0.7094, 0.6888, 0.9434, 0.9463, 0.8612, 0.251, 0.8942, 0.9267, 0.9086, 0.9104, 0.01069, 0.0812, 0.05442, 0.07148, 0.02332, 0.05474, 0.9021, 0.9078, 0.1493, 0.1681, 0.9113, 0.9105]): _vg.add([_i], _w, 'REPLACE')
_vg = ob_lumber_guy.vertex_groups.new(name='hand.L.002')
for _i, _w in zip([9, 10, 11, 12, 13, 14, 15, 16, 33, 34, 35, 36, 37, 38, 39, 40, 41, 42, 43, 44, 45, 46, 47, 48, 49, 50, 51], [0.9513, 0.8583, 0.993, 0.9794, 0.9881, 0.9913, 0.9884, 0.9897, 0.951, 0.9408, 0.9738, 0.9827, 0.9799, 0.9918, 0.9575, 0.9927, 0.987, 0.9912, 0.9929, 0.9267, 0.8661, 0.9794, 0.988, 0.9847, 0.9961, 0.9969, 0.9941]): _vg.add([_i], _w, 'REPLACE')
_vg = ob_lumber_guy.vertex_groups.new(name='shoulder.R')
for _i, _w in zip([2, 4, 8, 18, 22, 23, 27, 28, 29, 32, 52, 53, 54, 55, 64, 65, 72, 73, 74, 75, 84, 86, 87, 88, 89, 90, 110, 111, 112, 113, 114, 119, 120, 121, 122, 125, 126, 140, 142, 184, 253, 254, 282, 283, 295, 316, 317, 357, 358, 374], [1.0, 1.0, 0.2523, 0.05297, 0.04819, 0.007901, 0.1136, 0.1772, 0.01319, 0.009373, 0.2162, 0.4591, 0.5324, 0.6195, 0.1023, 0.07097, 0.376, 0.5447, 0.06092, 0.387, 0.001515, 0.1343, 0.1082, 0.1097, 0.08475, 0.1078, 0.2895, 0.06756, 0.1094, 0.8139, 0.7765, 0.1852, 0.1516, 0.01482, 0.01765, 0.6732, 0.6206, 0.04316, 0.08579, 0.004566, 0.08504, 0.215, 0.1344, 0.2272, 0.05773, 0.0209, 0.4348, 0.5282, 0.6109, 0.3733]): _vg.add([_i], _w, 'REPLACE')
_vg = ob_lumber_guy.vertex_groups.new(name='upper_arm.R')
for _i, _w in zip([74, 87, 131, 132, 134, 142, 254, 276, 277, 278, 279, 281, 282, 283, 295, 296, 297, 302, 303, 313, 314, 315, 316, 317, 318, 319, 324, 325, 326, 327, 330, 331, 334, 335, 336, 337, 338, 339, 344, 345, 346, 347, 348, 349, 350, 353, 354, 357, 358, 373, 374], [0.06455, 0.009491, 0.03223, 0.03058, 0.06574, 0.01971, 0.03183, 0.07726, 0.144, 0.6823, 0.7013, 0.1012, 0.003477, 0.08989, 0.8789, 0.8417, 0.91, 0.06267, 0.07166, 0.04826, 0.02217, 0.8546, 0.9229, 0.06486, 0.978, 0.9498, 0.5585, 0.5081, 0.611, 0.5328, 0.1057, 0.0666, 0.01485, 0.09107, 0.9832, 0.9354, 0.9345, 0.9514, 0.8257, 0.6734, 0.2351, 0.2837, 0.1518, 0.3314, 0.1825, 0.08886, 0.1053, 0.3482, 0.1177, 0.06853, 0.06247]): _vg.add([_i], _w, 'REPLACE')
_vg = ob_lumber_guy.vertex_groups.new(name='forearm.R')
for _i, _w in zip([278, 279, 296, 297, 302, 303, 304, 305, 306, 307, 313, 314, 320, 321, 322, 323, 324, 325, 326, 327, 328, 329, 330, 331, 332, 333, 334, 335, 337, 340, 341, 342, 343, 344, 345, 346, 347, 348, 349, 350, 351, 352, 353, 354, 355, 356], [0.01023, 0.04988, 0.1015, 0.05698, 0.8311, 0.8402, 0.1601, 0.1405, 0.1855, 0.1865, 0.8561, 0.89, 0.3173, 0.3565, 0.1914, 0.1968, 0.2641, 0.3469, 0.2177, 0.2191, 0.1791, 0.1843, 0.727, 0.7546, 0.1099, 0.1174, 0.9148, 0.8045, 0.02141, 0.3553, 0.2783, 0.1966, 0.187, 0.1042, 0.1976, 0.08652, 0.1086, 0.05627, 0.107, 0.05194, 0.1147, 0.1059, 0.8007, 0.7896, 0.1787, 0.186]): _vg.add([_i], _w, 'REPLACE')
_vg = ob_lumber_guy.vertex_groups.new(name='hand.R')
for _i, _w in zip([302, 303, 304, 305, 306, 307, 313, 314, 320, 321, 322, 323, 324, 325, 326, 327, 328, 329, 330, 331, 332, 333, 334, 335, 340, 341, 342, 343, 345, 351, 352, 353, 354, 355, 356], [0.0988, 0.08427, 0.827, 0.847, 0.7983, 0.7972, 0.09043, 0.07152, 0.6625, 0.6224, 0.7921, 0.7866, 0.03247, 0.03354, 0.004884, 0.01262, 0.8047, 0.7994, 0.142, 0.1596, 0.8732, 0.8677, 0.05147, 0.1004, 0.6231, 0.7011, 0.7868, 0.7967, 0.0009884, 0.872, 0.879, 0.1035, 0.09152, 0.8052, 0.7978]): _vg.add([_i], _w, 'REPLACE')
_vg = ob_lumber_guy.vertex_groups.new(name='hand.R.001')
_vg.add([76, 77, 78, 79, 80, 81, 82, 83, 91, 92, 93, 94, 95, 96, 97, 98, 99, 100, 101, 102, 103, 104, 105, 106, 107, 108, 109], 1.0, 'REPLACE')
_vg = ob_lumber_guy.vertex_groups.new(name='breast.L')
for _i, _w in zip([127, 128, 129, 130, 131, 133, 134, 136, 140, 142, 160, 162, 182, 186, 193, 205, 206, 211, 225, 283], [0.8297, 0.7174, 0.4331, 0.04898, 0.1406, 0.1093, 0.04868, 0.006703, 0.107, 0.04995, 0.02371, 0.004262, 0.1034, 0.01759, 0.01099, 0.03943, 0.01143, 0.06235, 0.002541, 0.02093]): _vg.add([_i], _w, 'REPLACE')
_vg = ob_lumber_guy.vertex_groups.new(name='breast.R')
for _i, _w in zip([130, 131, 140, 142, 254, 276, 277, 278, 279, 282, 283, 295, 315, 316, 317, 319, 338, 339, 357, 358, 374], [0.05146, 0.1362, 0.01301, 0.0679, 0.01641, 0.8686, 0.716, 0.06549, 0.0827, 0.002859, 0.1712, 0.04117, 0.1094, 0.01414, 0.01333, 0.0197, 0.04177, 0.01793, 0.006724, 0.031, 0.01512]): _vg.add([_i], _w, 'REPLACE')
_vg = ob_lumber_guy.vertex_groups.new(name='pelvis.L')
for _i, _w in zip([133, 135, 138, 143, 146, 148, 149, 164, 191, 192, 193, 194, 212, 213, 214, 215, 216, 245, 246, 249, 250, 284, 285, 286, 373, 390, 391, 392, 393, 394, 395, 396, 397, 399, 400, 401, 408, 409, 410, 411, 418, 419, 427, 428, 429, 430, 431, 432, 433, 434, 436, 437, 438, 445, 446, 447, 448, 455, 456, 464, 465, 466, 467, 480, 481, 482, 483, 484, 485, 486, 487, 488, 489, 490, 491, 504, 505, 506, 507, 508, 509, 510, 511], [0.06049, 0.9027, 0.1072, 0.2216, 1.0, 0.3333, 0.3333, 0.01165, 0.07387, 0.05421, 0.07597, 0.1361, 0.01561, 0.5136, 0.4267, 0.6532, 0.116, 0.6585, 1.0, 0.4487, 0.7836, 0.004384, 0.2489, 0.1098, 0.02889, 0.1067, 0.08421, 0.09681, 0.6331, 0.2263, 0.2497, 0.2781, 0.187, 0.008374, 0.02713, 0.05505, 0.1057, 0.06583, 0.0604, 0.1806, 0.05729, 0.06321, 0.2812, 0.1062, 0.5394, 0.6526, 0.07575, 0.07204, 0.05709, 0.257, 0.02622, 0.02312, 0.05704, 0.1424, 0.0428, 0.08311, 0.08129, 0.05587, 0.06435, 0.09479, 0.1388, 0.1063, 0.1317, 0.7227, 0.3333, 0.7327, 0.3288, 0.8812, 0.7733, 0.1961, 0.06541, 0.7741, 0.9065, 0.2001, 0.0633, 0.1061, 0.06569, 0.1117, 0.0655, 0.1415, 0.0511, 0.1058, 0.05118]): _vg.add([_i], _w, 'REPLACE')
_vg = ob_lumber_guy.vertex_groups.new(name='pelvis.R')
for _i, _w in zip([138, 148, 149, 249, 279, 280, 281, 284, 285, 286, 299, 324, 325, 326, 327, 345, 346, 347, 348, 349, 350, 370, 372, 373, 391, 392, 393, 394, 395, 396, 397, 400, 401, 408, 410, 418, 419, 428, 430, 431, 432, 433, 434, 436, 437, 438, 445, 446, 447, 448, 455, 456, 464, 465, 466, 467, 480, 481, 482, 483, 484, 485, 486, 487, 488, 489, 490, 491, 504, 505, 506, 507, 508, 509, 510, 511], [0.07507, 0.3333, 0.3333, 0.128, 0.06877, 0.927, 0.1528, 0.28, 0.2708, 0.1355, 0.06193, 0.08454, 0.05959, 0.08337, 0.1529, 0.04979, 0.5574, 0.4715, 0.6888, 0.2272, 0.1864, 0.6965, 0.8105, 0.1715, 0.06539, 0.09395, 0.06045, 0.2043, 0.2483, 0.2768, 0.1268, 0.01974, 0.05176, 0.03241, 0.004546, 0.05197, 0.06047, 0.03406, 0.07828, 0.04167, 0.0687, 0.07579, 0.2628, 0.03517, 0.01782, 0.05751, 0.1785, 0.07434, 0.1006, 0.1717, 0.05147, 0.0641, 0.2718, 0.1764, 0.4995, 0.1467, 0.02521, 0.0152, 0.02743, 0.01528, 0.03734, 0.1973, 0.01183, 0.0543, 0.199, 0.02168, 0.0113, 0.05256, 0.6623, 0.3011, 0.6677, 0.2967, 0.7933, 0.1742, 0.8491, 0.1781]): _vg.add([_i], _w, 'REPLACE')
_vg = ob_lumber_guy.vertex_groups.new(name='thigh.L')
for _i, _w in zip([143, 147, 150, 151, 152, 153, 155, 164, 173, 245, 250, 390, 391, 392, 393, 394, 395, 396, 397, 398, 399, 400, 401, 402, 403, 404, 408, 409, 410, 411, 412, 413, 414, 418, 419, 420, 421, 422, 424, 427, 428, 429, 430, 431, 432, 433, 437, 438, 445, 448, 455, 456, 464, 465, 466, 467, 480, 481, 482, 483, 484, 486, 487, 489, 490, 491, 505, 507, 509, 511], [0.655, 1.0, 1.0, 0.354, 0.7036, 0.3658, 0.3292, 0.8477, 0.1968, 0.2391, 0.1166, 0.8419, 0.6583, 0.1432, 0.1654, 0.2123, 0.1097, 0.07717, 0.4136, 0.05274, 0.8074, 0.7108, 0.6603, 0.07372, 0.1133, 0.009588, 0.6994, 0.9058, 0.8285, 0.7553, 0.07575, 0.898, 0.01758, 0.5844, 0.6307, 0.09571, 0.1541, 0.1111, 0.03797, 0.6448, 0.6738, 0.4043, 0.1443, 0.6273, 0.1559, 0.03003, 0.01208, 0.006155, 0.01733, 0.02085, 0.04703, 0.02237, 0.01956, 0.02647, 0.01873, 0.05044, 0.1361, 0.3623, 0.1296, 0.3645, 0.03321, 0.4405, 0.1305, 0.01376, 0.4406, 0.1258, 0.04118, 0.04205, 0.05598, 0.05489]): _vg.add([_i], _w, 'REPLACE')
_vg = ob_lumber_guy.vertex_groups.new(name='shin.L')
for _i, _w in zip([152, 153, 154, 155, 158, 163, 165, 166, 173, 398, 399, 400, 401, 402, 403, 404, 405, 406, 407, 412, 413, 414, 415, 416, 417, 418, 419, 420, 421, 422, 423, 424, 425, 426], [0.2964, 0.6342, 1.0, 0.6708, 0.3356, 1.0, 1.0, 1.0, 0.8032, 0.9387, 0.1024, 0.1566, 0.1473, 0.9187, 0.8558, 0.9106, 0.4344, 0.3485, 0.1751, 0.9129, 0.07627, 0.9672, 0.8661, 0.1478, 0.9467, 0.2181, 0.1441, 0.8726, 0.7877, 0.8354, 0.9597, 0.896, 0.4564, 0.2619]): _vg.add([_i], _w, 'REPLACE')
_vg = ob_lumber_guy.vertex_groups.new(name='foot.L')
for _i, _w in zip([156, 157, 158, 178, 179, 404, 405, 406, 407, 415, 416, 417, 423, 424, 425, 426, 468, 469, 470, 473, 474, 475, 476, 477, 478, 479], [0.3713, 0.4143, 0.08103, 0.1663, 0.1132, 0.05141, 0.5636, 0.6444, 0.8245, 0.1111, 0.8508, 0.04654, 0.0007778, 0.05083, 0.5435, 0.7324, 0.4653, 0.06037, 0.4877, 0.7607, 0.05445, 0.7246, 0.1132, 0.119, 0.1157, 0.0862]): _vg.add([_i], _w, 'REPLACE')
_vg = ob_lumber_guy.vertex_groups.new(name='toe.L')
for _i, _w in zip([156, 157, 158, 178, 179, 468, 469, 470, 473, 475, 476, 477, 478, 479], [0.5, 0.5142, 0.1, 0.7816, 0.8625, 0.4674, 0.006154, 0.4848, 0.192, 0.2161, 0.8724, 0.8706, 0.8765, 0.908]): _vg.add([_i], _w, 'REPLACE')
_vg = ob_lumber_guy.vertex_groups.new(name='heel.02.L')
for _i, _w in zip([156, 157, 158, 159, 178, 468, 469, 470, 471, 472, 473, 474, 475], [0.1275, 0.04413, 0.4833, 0.9616, 0.04966, 0.0673, 0.9116, 0.004953, 0.9966, 0.9973, 0.04472, 0.9273, 0.05929]): _vg.add([_i], _w, 'REPLACE')
_vg = ob_lumber_guy.vertex_groups.new(name='thigh.R')
for _i, _w in zip([252, 281, 284, 285, 286, 287, 288, 290, 299, 308, 346, 347, 348, 349, 350, 370, 371, 372, 373, 392, 393, 394, 395, 396, 397, 418, 419, 430, 431, 432, 433, 434, 435, 436, 437, 438, 439, 440, 441, 445, 446, 447, 448, 449, 450, 451, 455, 456, 457, 458, 459, 461, 464, 465, 466, 467, 481, 483, 486, 487, 490, 491, 504, 505, 506, 507, 508, 509, 510, 511], [0.03227, 0.1229, 0.6531, 0.1683, 0.6164, 0.7138, 0.364, 0.3336, 0.8978, 0.1955, 0.0002268, 0.004547, 0.004814, 0.067, 0.12, 0.239, 1.0, 0.1146, 0.279, 0.0571, 0.1148, 0.1087, 0.08598, 0.03265, 0.1288, 0.003941, 0.0073, 0.1042, 0.01302, 0.08929, 0.8049, 0.1415, 0.05774, 0.7604, 0.7099, 0.6425, 0.07931, 0.109, 0.002923, 0.4476, 0.8414, 0.6891, 0.6697, 0.07747, 0.8835, 0.02584, 0.5709, 0.6161, 0.09145, 0.1444, 0.1034, 0.03477, 0.5484, 0.4302, 0.3392, 0.3923, 0.04544, 0.04633, 0.05841, 0.1336, 0.05726, 0.1287, 0.1339, 0.3685, 0.1274, 0.3709, 0.02306, 0.45, 0.0004834, 0.4496]): _vg.add([_i], _w, 'REPLACE')
_vg = ob_lumber_guy.vertex_groups.new(name='shin.R')
for _i, _w in zip([287, 288, 289, 290, 298, 300, 301, 308, 435, 436, 437, 438, 439, 440, 441, 442, 443, 444, 449, 450, 451, 452, 453, 454, 455, 456, 457, 458, 459, 460, 461, 462, 463], [0.2862, 0.636, 1.0, 0.6664, 1.0, 1.0, 1.0, 0.8045, 0.9316, 0.1023, 0.1495, 0.1479, 0.9142, 0.8631, 0.9039, 0.3825, 0.3057, 0.09081, 0.9059, 0.07965, 0.9593, 0.8556, 0.1041, 0.9304, 0.2137, 0.1447, 0.8826, 0.7941, 0.8386, 0.9584, 0.9075, 0.05468, 0.1809]): _vg.add([_i], _w, 'REPLACE')
_vg = ob_lumber_guy.vertex_groups.new(name='foot.R')
for _i, _w in zip([291, 292, 311, 312, 441, 442, 443, 444, 452, 453, 454, 461, 462, 463, 492, 493, 494, 497, 498, 499, 500, 501, 502, 503], [0.3842, 0.4122, 0.1638, 0.1206, 0.01558, 0.2361, 0.5038, 0.09177, 0.1077, 0.8254, 0.01668, 0.06439, 0.06428, 0.6678, 0.4687, 0.05052, 0.4883, 0.7888, 0.04741, 0.7622, 0.1188, 0.09686, 0.09144, 0.106]): _vg.add([_i], _w, 'REPLACE')
_vg = ob_lumber_guy.vertex_groups.new(name='toe.R')
for _i, _w in zip([291, 292, 311, 312, 492, 494, 497, 499, 500, 501, 502, 503], [0.5004, 0.506, 0.7902, 0.8526, 0.4596, 0.4767, 0.1685, 0.1861, 0.8651, 0.8954, 0.9029, 0.8859]): _vg.add([_i], _w, 'REPLACE')
_vg = ob_lumber_guy.vertex_groups.new(name='heel.02.R')
for _i, _w in zip([291, 292, 293, 294, 311, 312, 441, 442, 443, 444, 453, 454, 462, 463, 492, 493, 494, 495, 496, 497, 498, 499], [0.1154, 0.08183, 0.9987, 0.9957, 0.04188, 0.003739, 0.007621, 0.379, 0.183, 0.817, 0.06929, 0.00973, 0.8811, 0.1462, 0.07173, 0.9277, 0.02014, 0.9967, 0.9826, 0.03555, 0.9359, 0.05175]): _vg.add([_i], _w, 'REPLACE')
_m = ob_lumber_guy.modifiers.new('Armature', 'ARMATURE')
_m.object = ob_metarig
ob_metarig.location = (0.199, -3.876, -0.2531)
ob_metarig.rotation_euler = (0.0, -0.0, 1.571)
ob_metarig.scale = (5.185, 5.185, 5.185)
ob_metarig.show_in_front = True

# ---- collection membership
col_collection.objects.link(ob_light)
col_collection.objects.link(ob_camera)
col_collection.objects.link(ob_empty)
col_collection.objects.link(ob_lumber_guy)
col_collection.objects.link(ob_metarig)

# ---- scene / render settings (as saved in the file)
scene.camera = ob_camera
scene.frame_start = 1; scene.frame_end = 250; scene.frame_set(1)
scene.render.engine = 'BLENDER_EEVEE_NEXT'
scene.cycles.sampling_pattern = 'TABULATED_SOBOL'
scene.view_settings.view_transform = 'Filmic'
bpy.context.view_layer.update()
